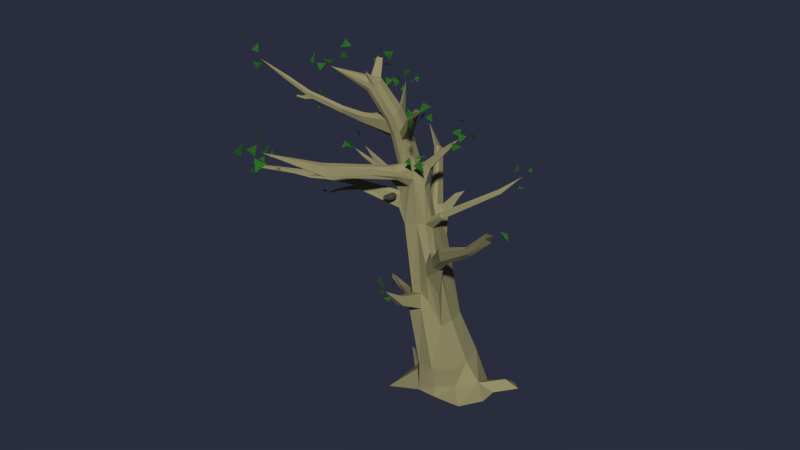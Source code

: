 # Source: Level01_StartTree.blend  (saved by Blender 2.76.0; exported with 4.5.12 LTS)
import bpy
from mathutils import Matrix  # noqa: F401  (used for matrix-valued properties, if any)

bpy.ops.wm.read_factory_settings(use_empty=True)
scene = bpy.context.scene
scene.name = 'Scene'

# ---- collections
col_collection_1 = bpy.data.collections.new('Collection 1'); scene.collection.children.link(col_collection_1)

# ---- materials (node trees are filled in below, after node groups)
mat_holz_001 = bpy.data.materials.new('Holz.001')
mat_holz_001.alpha_threshold = 0.0
mat_holz_001.use_transparent_shadow = False
mat_holz_001.diffuse_color = (0.3032, 0.2773, 0.1388, 1.0)
mat_holz_001.roughness = 0.5
mat_holz_001.specular_intensity = 0.0
mat_blatt_000 = bpy.data.materials.new('Blatt.000')
mat_blatt_000.alpha_threshold = 0.0
mat_blatt_000.use_transparent_shadow = False
mat_blatt_000.diffuse_color = (0.04944, 0.3032, 0.03229, 1.0)
mat_blatt_000.roughness = 0.5
mat_material_001 = bpy.data.materials.new('Material.001')
mat_material_001.alpha_threshold = 0.0
mat_material_001.use_transparent_shadow = False
mat_material_001.diffuse_color = (0.07658, 0.06881, 0.05742, 1.0)
mat_material_001.roughness = 0.5
mat_material_001.specular_intensity = 0.2846

# ---- material node trees

# ---- world
world_world = bpy.data.worlds.new('World'); scene.world = world_world
world_world.color = (0.02323, 0.02646, 0.04696)
world_world.use_sun_shadow = False
world_world.sun_shadow_jitter_overblur = 0.0
world_world.cycles.sampling_method = 'MANUAL'
world_world.cycles.sample_map_resolution = 256

# ---- meshes
me_cube_003 = bpy.data.meshes.new('Cube.003')
me_cube_003.from_pydata([(7.427, -12.32, -0.1409), (7.555, -12.2, 0.7807), (5.405, -9.765, -0.1409), (7.463, -10.88, 0.7807), (9.231, -12.72, -0.2385), (8.869, -12.25, 0.7807), (9.117, -10.71, -0.3643), (8.916, -10.76, 0.7807), (8.14, -10.61, 0.7807), (8.094, -10.35, -0.3529), (8.14, -12.33, 0.7807), (8.128, -12.49, -0.196), (7.23, -11.61, 0.7807), (5.982, -12.1, -0.3709), (9.05, -11.61, 0.7807), (9.826, -12.15, -0.2627), (8.232, -11.84, 5.677), (7.307, -11.66, 2.772), (7.623, -11.01, 2.257), (8.115, -10.81, 2.242), (8.628, -10.92, 2.224), (8.716, -11.56, 2.221), (8.597, -12.03, 2.225), (8.09, -12.24, 2.91), (7.596, -12.22, 2.946), (8.179, -12.08, 8.792), (7.795, -11.89, 5.709), (8.599, -11.51, 5.849), (8.502, -11.77, 5.692), (8.232, -11.04, 5.677), (8.519, -11.18, 5.693), (7.675, -11.62, 5.701), (7.982, -11.17, 5.662), (7.784, -12.36, 10.3), (8.007, -12.02, 8.765), (8.454, -11.82, 8.872), (8.395, -12.06, 8.836), (8.193, -11.43, 8.863), (8.422, -11.5, 8.9), (7.793, -11.8, 8.616), (7.903, -11.53, 8.832), (6.78, -12.73, 11.12), (7.65, -12.31, 10.22), (8.037, -12.13, 10.39), (7.989, -12.3, 10.32), (7.817, -11.89, 10.49), (7.98, -11.95, 10.53), (7.587, -12.14, 10.24), (7.669, -11.95, 10.43), (9.352, -12.3, 9.409), (9.377, -12.46, 9.386), (9.331, -12.57, 9.415), (9.344, -12.32, 9.653), (9.325, -12.58, 9.606), (9.368, -12.47, 9.633), (8.404, -12.04, 8.573), (8.432, -11.46, 8.565), (8.466, -11.79, 8.532), (10.09, -13.07, 9.79), (7.862, -12.48, 10.88), (7.851, -12.35, 10.45), (7.853, -12.21, 10.59), (8.03, -11.78, 6.961), (8.223, -11.84, 6.981), (8.607, -11.29, 6.926), (8.212, -11.25, 7.354), (7.818, -11.66, 7.314), (7.898, -11.36, 7.339), (8.425, -11.84, 7.213), (8.648, -11.65, 6.91), (8.203, -12.0, 7.773), (8.206, -11.3, 7.789), (8.412, -11.87, 7.607), (8.501, -11.69, 7.577), (8.02, -11.94, 7.767), (8.461, -11.34, 7.597), (7.853, -11.7, 7.665), (7.9, -11.4, 7.77), (7.947, -12.19, 7.807), (7.933, -12.17, 7.381), (7.848, -12.05, 7.65), (7.865, -12.02, 7.426), (8.079, -12.22, 7.333), (8.186, -12.24, 7.444), (8.088, -12.24, 7.758), (8.191, -12.27, 7.582), (6.756, -13.98, 8.475), (6.737, -14.06, 8.055), (6.888, -13.69, 8.276), (6.904, -13.71, 8.051), (6.92, -14.12, 8.059), (7.672, -12.94, 7.74), (6.93, -14.06, 8.385), (7.681, -12.93, 7.933), (5.667, -15.28, 9.212), (8.572, -11.51, 5.444), (9.004, -11.53, 6.035), (9.01, -11.64, 5.932), (9.016, -11.37, 5.935), (9.081, -11.53, 5.826), (7.209, -10.63, 0.1734), (6.931, -11.57, 0.1774), (6.84, -10.26, -0.1409), (6.485, -10.41, 0.01704), (6.363, -11.0, -0.1409), (9.348, -11.56, 0.01972), (8.869, -12.25, 0.1282), (8.14, -12.33, 0.1042), (10.39, -10.87, -0.4058), (10.05, -10.52, -0.4144), (10.03, -10.99, -0.04597), (9.82, -11.5, -0.2982), (7.75, -12.1, 10.64), (7.651, -12.03, 10.59), (7.827, -11.58, 11.02), (7.928, -11.62, 11.04), (7.724, -11.66, 11.08), (7.785, -11.71, 11.11), (7.582, -11.7, 6.18), (7.74, -11.53, 6.211), (7.72, -11.77, 6.65), (7.638, -11.83, 6.233), (7.696, -11.71, 6.776), (7.826, -11.55, 6.678), (6.322, -12.14, 7.066), (6.346, -12.04, 7.089), (6.385, -12.19, 7.246), (6.357, -12.25, 7.096), (6.365, -12.14, 7.297), (6.371, -12.06, 7.238), (4.992, -12.52, 7.437), (5.011, -12.43, 7.455), (5.042, -12.56, 7.579), (5.019, -12.61, 7.461), (5.026, -12.49, 7.619), (5.031, -12.45, 7.572), (3.222, -12.63, 7.794), (3.12, -12.73, 7.821), (2.939, -12.76, 7.747), (11.06, -11.09, 6.661), (11.03, -11.18, 6.757), (11.11, -11.22, 6.632), (11.8, -10.98, 7.12), (8.815, -11.82, 3.911), (8.792, -12.12, 3.37), (8.481, -12.13, 4.03), (8.478, -12.08, 4.434), (8.618, -11.95, 4.813), (8.746, -11.79, 4.369), (8.913, -12.3, 4.783), (8.98, -12.39, 4.493), (9.169, -12.35, 4.406), (9.201, -12.19, 4.386), (8.926, -12.14, 4.841), (9.06, -12.05, 4.657), (9.597, -12.81, 5.273), (9.624, -12.83, 4.964), (9.791, -12.75, 4.862), (9.803, -12.59, 4.874), (9.603, -12.67, 5.363), (9.695, -12.52, 5.188), (10.94, -13.33, 5.678), (10.97, -13.34, 5.529), (11.1, -13.28, 5.472), (11.11, -13.16, 5.477), (10.94, -13.22, 5.721), (11.01, -13.11, 5.633), (12.0, -13.75, 6.275), (12.5, -14.07, 6.558), (12.15, -13.69, 6.143), (12.11, -13.55, 6.226), (11.99, -13.63, 6.393), (7.294, -11.57, 7.348), (7.334, -11.43, 7.374), (7.19, -11.61, 7.236), (7.254, -11.53, 7.188), (6.673, -11.27, 7.586), (6.714, -11.13, 7.591), (6.579, -11.28, 7.492), (6.628, -11.22, 7.445), (5.919, -10.82, 7.918), (6.682, -11.39, 7.514), (6.878, -11.51, 7.502), (6.835, -11.52, 7.407), (6.719, -11.38, 7.587), (6.315, -11.39, 7.804), (6.294, -11.49, 7.777), (6.321, -11.5, 7.812), (6.337, -11.4, 7.831), (5.979, -11.44, 8.068), (7.88, -10.83, 4.794), (8.421, -10.61, 4.872), (8.127, -10.56, 4.749), (8.087, -10.39, 5.831), (7.784, -10.42, 5.832), (7.908, -10.92, 5.376), (8.163, -10.82, 5.491), (8.378, -10.83, 5.39), (7.959, -10.42, 5.906), (7.735, -10.16, 5.568), (7.905, -10.01, 5.621), (8.095, -10.09, 5.638), (7.623, -9.44, 6.707), (7.728, -9.337, 6.739), (7.846, -9.39, 6.75), (7.841, -9.593, 6.869), (7.761, -9.611, 6.916), (7.653, -9.616, 6.87), (7.459, -9.013, 7.22), (7.564, -8.911, 7.253), (7.681, -8.963, 7.263), (7.676, -9.167, 7.383), (7.597, -9.185, 7.429), (7.489, -9.189, 7.383), (7.036, -8.613, 8.024), (8.744, -11.37, 7.725), (8.899, -11.33, 7.497), (8.92, -11.58, 7.484), (8.766, -11.62, 7.709), (9.642, -11.39, 8.251), (9.719, -11.36, 8.137), (9.73, -11.49, 8.13), (9.653, -11.51, 8.243), (10.12, -11.51, 8.451), (8.149, -11.58, 9.447), (7.973, -11.64, 9.354), (8.374, -11.94, 9.445), (8.341, -11.66, 9.519), (8.112, -12.16, 9.293), (7.968, -12.09, 9.224), (7.914, -11.88, 9.309), (8.315, -12.14, 9.373), (6.947, -11.93, 9.114), (7.021, -11.76, 9.157), (7.017, -12.06, 9.135), (7.042, -12.1, 9.345), (7.05, -11.97, 9.438), (7.041, -11.83, 9.352), (6.211, -11.91, 9.397), (6.266, -11.79, 9.429), (6.262, -12.01, 9.413), (6.281, -12.04, 9.567), (6.287, -11.94, 9.636), (6.28, -11.84, 9.572), (5.227, -12.34, 10.11), (5.177, -12.26, 10.11), (5.3, -12.34, 10.2), (5.326, -12.25, 10.23), (4.643, -12.53, 10.7), (4.604, -12.47, 10.69), (4.703, -12.53, 10.77), (4.723, -12.47, 10.8), (3.969, -12.74, 11.44), (5.683, -11.77, 9.73), (5.679, -11.67, 9.628), (5.653, -11.75, 9.629), (5.688, -11.7, 9.716), (5.293, -11.62, 9.793), (5.53, -12.54, 7.471), (5.505, -12.57, 7.383), (5.215, -12.59, 7.528), (5.193, -12.62, 7.459), (5.163, -12.86, 7.565), (5.152, -12.88, 7.525), (5.02, -12.89, 7.591), (5.01, -12.9, 7.559), (4.494, -13.34, 7.916), (5.338, -12.21, 9.97), (5.388, -12.29, 9.975), (5.058, -12.38, 10.08), (5.023, -12.33, 10.09), (5.12, -12.3, 9.991), (5.155, -12.36, 9.99), (4.921, -12.46, 10.14), (4.899, -12.41, 10.15), (4.887, -12.41, 10.11), (4.911, -12.46, 10.1), (7.783, -10.96, 9.127), (7.912, -10.97, 9.129), (7.891, -11.04, 9.406), (7.802, -11.1, 9.341), (7.459, -10.04, 9.888), (8.235, -10.18, 5.705), (8.226, -10.29, 5.78), (8.426, -10.37, 5.457), (8.377, -10.45, 5.648), (8.601, -9.956, 6.034), (8.596, -10.02, 6.074), (8.702, -10.06, 5.903), (8.676, -10.1, 6.004), (8.918, -9.921, 6.144), (7.741, -12.08, 7.475), (7.714, -11.87, 7.41), (7.734, -11.89, 7.614), (7.731, -12.1, 7.605), (7.336, -12.24, 7.652), (7.708, -12.04, 3.366), (8.041, -12.04, 3.356), (8.345, -12.11, 3.143), (8.002, -13.01, 3.366), (7.709, -13.0, 3.387), (7.973, -12.89, 3.63), (7.775, -12.89, 3.637), (7.869, -13.56, 4.106), (7.213, -11.62, 2.233), (7.013, -11.33, 2.902), (7.188, -10.9, 2.569), (6.952, -11.3, 2.553), (6.361, -10.91, 2.937), (6.481, -10.62, 2.79), (6.323, -10.85, 2.732), (5.71, -10.46, 3.131), (5.838, -10.4, 3.016), (5.752, -10.53, 2.985), (6.508, -12.21, 6.938), (6.458, -12.08, 6.903), (5.931, -12.47, 7.053), (5.9, -12.41, 7.048), (5.946, -12.47, 6.982), (5.906, -12.4, 6.979), (5.602, -12.64, 6.976), (5.579, -12.6, 6.966), (5.542, -12.62, 6.922), (7.14, -10.94, 10.43), (7.283, -11.09, 10.61), (7.147, -10.81, 10.74), (7.379, -10.96, 10.26), (7.636, -10.93, 10.16), (7.452, -11.08, 10.01), (7.877, -10.86, 10.02), (7.884, -10.91, 10.29), (7.713, -10.79, 10.13), (7.328, -10.58, 10.17), (7.436, -10.33, 9.966), (7.469, -10.65, 9.862), (7.119, -8.539, 8.015), (7.05, -8.444, 8.268), (7.003, -8.711, 8.209), (7.059, -8.319, 8.154), (6.987, -8.137, 7.956), (7.18, -8.318, 7.984), (8.967, -12.03, 7.954), (8.689, -12.09, 7.749), (9.055, -12.08, 7.536), (8.751, -12.25, 7.809), (8.683, -12.16, 8.063), (8.635, -12.42, 8.003), (8.662, -12.09, 8.344), (8.589, -11.91, 8.147), (8.783, -12.09, 8.175), (9.028, -12.35, 8.093), (9.317, -12.19, 8.109), (9.13, -12.29, 8.177), (9.976, -13.47, 9.76), (9.813, -13.47, 9.509), (10.09, -13.69, 9.456), (9.781, -13.44, 9.745), (9.84, -13.08, 9.687), (9.688, -13.17, 9.941), (9.945, -12.72, 9.676), (9.864, -12.92, 9.42), (9.997, -12.97, 9.666), (10.19, -13.39, 9.842), (10.47, -13.1, 9.956), (10.15, -13.01, 10.05), (7.682, -11.2, 10.77), (7.475, -11.02, 10.7), (7.779, -10.92, 10.59), (7.493, -11.23, 10.75), (7.425, -11.14, 11.0), (7.377, -11.4, 10.94), (7.403, -11.07, 11.28), (7.331, -10.89, 11.08), (7.524, -11.07, 11.11), (7.869, -11.2, 10.87), (8.064, -11.2, 11.15), (7.766, -11.36, 11.16), (10.09, -11.86, 8.47), (10.08, -11.87, 8.192), (10.39, -11.81, 8.315), (10.2, -11.61, 8.67), (10.46, -11.57, 8.568), (10.27, -11.72, 8.419), (10.7, -11.5, 8.423), (10.7, -11.56, 8.696), (10.53, -11.43, 8.534), (10.13, -11.47, 8.51), (10.08, -11.2, 8.717), (9.808, -11.37, 8.611), (10.5, -11.84, 9.175), (10.3, -11.67, 9.104), (10.6, -11.57, 8.996), (3.886, -13.02, 11.42), (3.902, -12.93, 11.16), (4.194, -12.91, 11.33), (3.898, -12.67, 11.61), (3.82, -12.5, 11.89), (3.568, -12.63, 11.7), (6.216, -11.88, 11.07), (6.252, -12.2, 11.09), (5.971, -12.07, 11.2), (6.453, -11.84, 11.18), (6.659, -11.85, 11.35), (6.71, -11.78, 11.14), (6.873, -11.81, 11.54), (6.738, -12.05, 11.57), (6.694, -11.81, 11.54), (6.329, -11.56, 11.41), (6.426, -11.36, 11.62), (6.651, -11.43, 11.4), (6.433, -12.48, 11.3), (6.281, -12.26, 11.28), (6.341, -12.4, 11.14), (6.101, -12.54, 11.18), (6.23, -12.63, 10.96), (5.887, -12.7, 11.29), (5.855, -12.41, 11.34), (6.037, -12.63, 11.35), (6.432, -12.91, 11.63), (6.273, -12.89, 11.27), (6.402, -12.47, 11.37), (6.184, -12.94, 11.33), (7.22, -9.931, 9.686), (7.323, -9.959, 9.507), (7.219, -10.17, 9.598), (7.402, -9.832, 9.755), (7.596, -9.797, 9.821), (7.461, -9.639, 9.819), (7.779, -9.758, 9.932), (7.779, -9.879, 9.762), (7.655, -9.851, 9.915), (7.366, -9.976, 10.01), (7.452, -9.991, 10.25), (7.477, -9.772, 10.13), (11.69, -11.01, 6.85), (11.88, -11.05, 6.775), (11.75, -11.25, 6.84), (11.79, -10.87, 6.983), (11.9, -10.78, 7.137), (11.79, -10.66, 7.02), (11.98, -10.69, 7.318), (12.09, -10.84, 7.214), (11.9, -10.81, 7.257), (11.55, -11.0, 7.253), (11.63, -10.88, 7.455), (11.6, -10.75, 7.239), (12.97, -14.39, 6.963), (12.81, -14.1, 6.854), (13.02, -14.09, 7.131), (12.74, -14.04, 6.666), (12.95, -14.04, 6.398), (12.88, -13.9, 6.565), (5.258, -15.75, 9.261), (5.27, -16.03, 9.453), (5.386, -15.69, 9.646), (5.558, -15.49, 9.18), (5.65, -15.4, 9.491), (5.46, -15.67, 9.449), (5.792, -15.37, 9.809), (5.699, -15.1, 9.633), (5.834, -15.38, 9.562), (5.728, -15.7, 9.196), (6.016, -15.53, 8.957), (5.779, -15.83, 8.805), (5.285, -14.78, 9.153), (5.463, -15.0, 8.974), (5.644, -14.88, 9.321), (5.232, -11.5, 9.846), (4.99, -11.45, 9.824), (5.07, -11.72, 9.729), (5.076, -11.5, 9.584), (5.174, -11.73, 9.581), (4.98, -11.68, 9.437), (5.337, -12.07, 9.582), (5.322, -11.98, 9.706), (5.353, -11.88, 9.591), (5.151, -11.47, 9.401), (5.377, -11.3, 9.487), (5.14, -11.17, 9.353), (5.037, -11.59, 10.14), (5.106, -11.42, 9.971), (5.273, -11.67, 9.964), (5.651, -11.17, 8.212), (5.43, -11.1, 8.131), (5.646, -11.08, 7.924), (5.59, -10.89, 8.105), (5.776, -10.96, 7.956), (5.628, -10.78, 7.887), (6.03, -11.57, 8.095), (5.88, -11.63, 8.145), (5.86, -11.46, 8.145), (5.69, -10.73, 8.147), (5.781, -10.81, 8.42), (5.558, -10.61, 8.399), (5.448, -11.44, 8.067), (5.475, -11.25, 8.231), (5.731, -11.33, 8.097), (5.972, -10.68, 7.919), (5.851, -10.74, 7.89), (5.814, -10.45, 7.894), (2.784, -12.82, 7.778), (2.587, -12.75, 7.907), (2.717, -12.53, 7.758), (2.787, -12.61, 8.0), (2.883, -12.48, 7.814), (2.789, -12.36, 8.008), (4.471, -13.44, 7.981), (4.397, -13.5, 7.996), (4.417, -13.46, 8.077), (4.22, -13.41, 8.102), (4.315, -13.51, 8.118), (4.221, -13.6, 8.34), (2.472, -12.84, 7.597), (2.608, -12.9, 7.794), (2.767, -12.78, 7.572), (3.138, -12.29, 7.951), (3.001, -12.31, 7.946), (3.062, -12.19, 8.199), (7.315, -12.36, 7.764), (7.286, -12.17, 7.734), (7.513, -12.23, 7.711), (7.257, -12.29, 7.491), (7.208, -12.28, 7.681), (7.385, -12.43, 7.632), (7.792, -13.64, 4.626), (7.941, -13.94, 4.645), (8.05, -13.73, 4.318), (7.98, -13.62, 3.791), (7.888, -13.3, 3.828), (7.749, -13.59, 3.88), (8.033, -13.14, 4.34), (8.139, -13.36, 4.417), (7.964, -13.39, 4.16), (7.596, -13.49, 3.991), (7.548, -13.26, 3.891), (7.545, -13.35, 4.117), (5.48, -10.38, 3.289), (5.538, -10.55, 3.197), (5.461, -10.38, 3.047), (5.423, -12.67, 6.87), (5.338, -12.69, 6.897), (5.394, -12.74, 6.944), (5.552, -12.68, 7.03), (5.495, -12.75, 7.005), (5.41, -12.71, 7.102), (7.14, -10.94, 10.43), (7.283, -11.09, 10.61), (7.147, -10.81, 10.74), (7.379, -10.96, 10.26), (7.636, -10.93, 10.16), (7.452, -11.08, 10.01), (7.877, -10.86, 10.02), (7.884, -10.91, 10.29), (7.713, -10.79, 10.13), (7.328, -10.58, 10.17), (7.436, -10.33, 9.966), (7.469, -10.65, 9.862), (7.119, -8.539, 8.015), (7.05, -8.444, 8.268), (7.003, -8.711, 8.209), (7.059, -8.319, 8.154), (6.987, -8.137, 7.956), (7.18, -8.318, 7.984), (8.967, -12.03, 7.954), (8.689, -12.09, 7.749), (9.055, -12.08, 7.536), (8.751, -12.25, 7.809), (8.683, -12.16, 8.063), (8.635, -12.42, 8.003), (8.662, -12.09, 8.344), (8.589, -11.91, 8.147), (8.783, -12.09, 8.175), (9.028, -12.35, 8.093), (9.317, -12.19, 8.109), (9.13, -12.29, 8.177), (9.976, -13.47, 9.76), (9.813, -13.47, 9.509), (10.09, -13.69, 9.456), (9.781, -13.44, 9.745), (9.84, -13.08, 9.687), (9.688, -13.17, 9.941), (9.945, -12.72, 9.676), (9.864, -12.92, 9.42), (9.997, -12.97, 9.666), (10.19, -13.39, 9.842), (10.47, -13.1, 9.956), (10.15, -13.01, 10.05), (7.682, -11.2, 10.77), (7.475, -11.02, 10.7), (7.779, -10.92, 10.59), (7.493, -11.23, 10.75), (7.425, -11.14, 11.0), (7.377, -11.4, 10.94), (7.403, -11.07, 11.28), (7.331, -10.89, 11.08), (7.524, -11.07, 11.11), (7.869, -11.2, 10.87), (8.064, -11.2, 11.15), (7.766, -11.36, 11.16), (10.09, -11.86, 8.47), (10.08, -11.87, 8.192), (10.39, -11.81, 8.315), (10.2, -11.61, 8.67), (10.46, -11.57, 8.568), (10.27, -11.72, 8.419), (10.7, -11.5, 8.423), (10.7, -11.56, 8.696), (10.53, -11.43, 8.534), (10.13, -11.47, 8.51), (10.08, -11.2, 8.717), (9.808, -11.37, 8.611), (10.5, -11.84, 9.175), (10.3, -11.67, 9.104), (10.6, -11.57, 8.996), (3.886, -13.02, 11.42), (3.902, -12.93, 11.16), (4.194, -12.91, 11.33), (3.898, -12.67, 11.61), (3.82, -12.5, 11.89), (3.568, -12.63, 11.7), (6.216, -11.88, 11.07), (6.252, -12.2, 11.09), (5.971, -12.07, 11.2), (6.453, -11.84, 11.18), (6.659, -11.85, 11.35), (6.71, -11.78, 11.14), (6.873, -11.81, 11.54), (6.738, -12.05, 11.57), (6.694, -11.81, 11.54), (6.329, -11.56, 11.41), (6.426, -11.36, 11.62), (6.651, -11.43, 11.4), (6.433, -12.48, 11.3), (6.281, -12.26, 11.28), (6.341, -12.4, 11.14), (6.101, -12.54, 11.18), (6.23, -12.63, 10.96), (5.887, -12.7, 11.29), (5.855, -12.41, 11.34), (6.037, -12.63, 11.35), (6.432, -12.91, 11.63), (6.273, -12.89, 11.27), (6.402, -12.47, 11.37), (6.184, -12.94, 11.33), (7.22, -9.931, 9.686), (7.323, -9.959, 9.507), (7.219, -10.17, 9.598), (7.402, -9.832, 9.755), (7.596, -9.797, 9.821), (7.461, -9.639, 9.819), (7.779, -9.758, 9.932), (7.779, -9.879, 9.762), (7.655, -9.851, 9.915), (7.366, -9.976, 10.01), (7.452, -9.991, 10.25), (7.477, -9.772, 10.13), (11.69, -11.01, 6.85), (11.88, -11.05, 6.775), (11.75, -11.25, 6.84), (11.79, -10.87, 6.983), (11.9, -10.78, 7.137), (11.79, -10.66, 7.02), (11.98, -10.69, 7.318), (12.09, -10.84, 7.214), (11.9, -10.81, 7.257), (11.55, -11.0, 7.253), (11.63, -10.88, 7.455), (11.6, -10.75, 7.239), (12.97, -14.39, 6.963), (12.81, -14.1, 6.854), (13.02, -14.09, 7.131), (12.74, -14.04, 6.666), (12.95, -14.04, 6.398), (12.88, -13.9, 6.565), (5.258, -15.75, 9.261), (5.27, -16.03, 9.453), (5.386, -15.69, 9.646), (5.558, -15.49, 9.18), (5.65, -15.4, 9.491), (5.46, -15.67, 9.449), (5.792, -15.37, 9.809), (5.699, -15.1, 9.633), (5.834, -15.38, 9.562), (5.728, -15.7, 9.196), (6.016, -15.53, 8.957), (5.779, -15.83, 8.805), (5.285, -14.78, 9.153), (5.463, -15.0, 8.974), (5.644, -14.88, 9.321), (5.232, -11.5, 9.846), (4.99, -11.45, 9.824), (5.07, -11.72, 9.729), (5.076, -11.5, 9.584), (5.174, -11.73, 9.581), (4.98, -11.68, 9.437), (5.337, -12.07, 9.582), (5.322, -11.98, 9.706), (5.353, -11.88, 9.591), (5.151, -11.47, 9.401), (5.377, -11.3, 9.487), (5.14, -11.17, 9.353), (5.037, -11.59, 10.14), (5.106, -11.42, 9.971), (5.273, -11.67, 9.964), (5.651, -11.17, 8.212), (5.43, -11.1, 8.131), (5.646, -11.08, 7.924), (5.59, -10.89, 8.105), (5.776, -10.96, 7.956), (5.628, -10.78, 7.887), (6.03, -11.57, 8.095), (5.88, -11.63, 8.145), (5.86, -11.46, 8.145), (5.69, -10.73, 8.147), (5.781, -10.81, 8.42), (5.558, -10.61, 8.399), (5.448, -11.44, 8.067), (5.475, -11.25, 8.231), (5.731, -11.33, 8.097), (5.972, -10.68, 7.919), (5.851, -10.74, 7.89), (5.814, -10.45, 7.894), (2.784, -12.82, 7.778), (2.587, -12.75, 7.907), (2.717, -12.53, 7.758), (2.787, -12.61, 8.0), (2.883, -12.48, 7.814), (2.789, -12.36, 8.008), (4.471, -13.44, 7.981), (4.397, -13.5, 7.996), (4.417, -13.46, 8.077), (4.22, -13.41, 8.102), (4.315, -13.51, 8.118), (4.221, -13.6, 8.34), (2.472, -12.84, 7.597), (2.608, -12.9, 7.794), (2.767, -12.78, 7.572), (3.138, -12.29, 7.951), (3.001, -12.31, 7.946), (3.062, -12.19, 8.199), (7.315, -12.36, 7.764), (7.286, -12.17, 7.734), (7.513, -12.23, 7.711), (7.257, -12.29, 7.491), (7.208, -12.28, 7.681), (7.385, -12.43, 7.632), (7.792, -13.64, 4.626), (7.941, -13.94, 4.645), (8.05, -13.73, 4.318), (7.98, -13.62, 3.791), (7.888, -13.3, 3.828), (7.749, -13.59, 3.88), (8.033, -13.14, 4.34), (8.139, -13.36, 4.417), (7.964, -13.39, 4.16), (7.596, -13.49, 3.991), (7.548, -13.26, 3.891), (7.545, -13.35, 4.117), (5.48, -10.38, 3.289), (5.538, -10.55, 3.197), (5.461, -10.38, 3.047), (5.423, -12.67, 6.87), (5.338, -12.69, 6.897), (5.394, -12.74, 6.944), (5.552, -12.68, 7.03), (5.495, -12.75, 7.005), (5.41, -12.71, 7.102)], [], [(104, 103, 2), (8, 7, 6, 9), (107, 0, 11), (21, 20, 30, 95), (10, 5, 22, 23), (5, 14, 21, 22), (196, 197, 193, 198), (103, 102, 2), (22, 144, 145, 298), (1, 24, 17, 304), (14, 7, 20, 21), (31, 17, 296, 26), (6, 105, 110, 109), (0, 101, 13), (8, 3, 18, 19), (304, 17, 305, 307), (1, 10, 23, 24), (7, 8, 19, 20), (70, 72, 55, 25), (76, 74, 34, 39), (74, 70, 25, 34), (75, 71, 37, 56), (95, 28, 147, 148), (17, 31, 195, 190), (296, 297, 16, 26), (192, 190, 199, 200), (229, 228, 33, 42), (227, 224, 45, 46), (224, 225, 48, 45), (226, 227, 46, 43), (77, 76, 39, 40), (72, 73, 57, 55), (73, 75, 56, 57), (71, 77, 40, 37), (43, 61, 59), (230, 229, 42, 47), (228, 231, 44, 33), (225, 230, 47, 48), (231, 226, 43, 44), (35, 36, 53, 54), (55, 57, 50, 51), (57, 56, 49, 50), (36, 55, 51, 53), (56, 38, 52, 49), (25, 55, 36), (56, 37, 38), (38, 35, 54, 52), (48, 41, 113), (45, 113, 116, 114), (48, 47, 41), (112, 113, 41), (42, 33, 41), (47, 42, 41), (33, 44, 60), (41, 33, 60), (60, 61, 41), (45, 48, 113), (49, 52, 58), (50, 49, 58), (53, 51, 58), (54, 53, 58), (52, 54, 58), (51, 50, 58), (60, 44, 59), (44, 43, 59), (61, 60, 59), (29, 32, 67, 65), (27, 30, 64, 69), (28, 27, 69, 68), (122, 66, 172, 174), (30, 29, 65, 64), (26, 16, 63, 62), (32, 31, 118, 119), (16, 28, 68, 63), (65, 67, 77, 71), (75, 73, 218, 215), (68, 69, 73, 72), (67, 66, 76, 77), (64, 65, 71, 75), (76, 66, 292, 293), (74, 76, 80, 78), (66, 62, 79, 81), (79, 82, 90, 87), (82, 83, 91, 90), (83, 85, 93, 91), (63, 68, 83, 82), (62, 63, 82, 79), (72, 70, 84, 85), (70, 74, 78, 84), (68, 72, 85, 83), (89, 87, 86, 88), (90, 91, 93, 92), (85, 84, 92, 93), (84, 78, 86, 92), (81, 79, 87, 89), (80, 81, 89, 88), (78, 80, 88, 86), (87, 90, 94), (86, 87, 94), (92, 86, 94), (90, 92, 94), (28, 95, 99, 97), (30, 27, 96, 98), (97, 99, 96), (99, 98, 139, 141), (27, 28, 97, 96), (95, 30, 98, 99), (1, 12, 101, 0), (3, 8, 9, 100), (12, 3, 100, 101), (100, 9, 102, 103), (13, 101, 104), (101, 100, 103, 104), (10, 1, 0, 107), (7, 14, 105, 6), (105, 106, 4, 15), (106, 107, 11, 4), (5, 10, 107, 106), (14, 5, 106, 105), (109, 110, 108), (105, 15, 111), (110, 105, 111, 108), (41, 61, 112), (46, 112, 61, 43), (115, 114, 116, 117), (112, 46, 115, 117), (113, 112, 117, 116), (46, 45, 114, 115), (314, 126, 127), (122, 123, 129, 128), (67, 32, 119, 123), (26, 62, 120, 121), (62, 66, 122, 120), (31, 26, 121, 118), (129, 125, 131, 135), (126, 128, 134, 132), (120, 122, 128, 126), (123, 119, 125, 129), (127, 124, 317, 316), (119, 118, 315, 125), (133, 132, 137, 138), (124, 127, 133, 130), (125, 124, 130, 131), (128, 129, 135, 134), (127, 126, 258, 259), (130, 133, 138, 136), (134, 135, 136), (136, 138, 137), (132, 134, 136, 137), (135, 131, 136), (131, 130, 136), (21, 95, 148, 143), (96, 99, 141, 140), (98, 96, 140, 139), (28, 16, 146, 147), (148, 147, 153, 154), (144, 143, 152, 151), (141, 139, 142), (140, 141, 142), (139, 140, 142), (22, 21, 143, 144), (16, 297, 298, 145, 146), (150, 151, 157, 156), (152, 154, 160, 158), (146, 145, 150, 149), (147, 146, 149, 153), (145, 144, 151, 150), (143, 148, 154, 152), (159, 155, 161, 165), (160, 159, 165, 166), (154, 153, 159, 160), (153, 149, 155, 159), (151, 152, 158, 157), (149, 150, 156, 155), (161, 162, 167), (157, 158, 164, 163), (155, 156, 162, 161), (158, 160, 166, 164), (156, 157, 163, 162), (162, 163, 169, 167), (165, 161, 167, 171), (163, 164, 170, 169), (164, 166, 170), (166, 165, 171, 170), (170, 171, 168), (169, 170, 168), (171, 167, 168), (167, 169, 168), (174, 172, 182, 183), (123, 122, 174, 175), (66, 67, 173, 172), (67, 123, 175, 173), (182, 184, 188, 187), (175, 174, 178, 179), (173, 175, 179, 177), (172, 173, 177, 176), (32, 29, 196), (176, 178, 181, 184), (178, 174, 183, 181), (172, 176, 184, 182), (181, 183, 186, 185), (179, 178, 180), (177, 179, 180), (176, 177, 180), (178, 176, 180), (183, 182, 187, 186), (184, 181, 185, 188), (29, 30, 197, 196), (190, 195, 194, 199), (191, 192, 200, 201), (186, 187, 189), (187, 188, 189), (188, 185, 189), (185, 186, 189), (20, 19, 192, 191), (30, 20, 191, 197), (201, 200, 203, 204), (19, 18, 192), (199, 194, 207, 202), (31, 32, 196, 195), (191, 201, 282, 284), (195, 196, 198, 194), (202, 207, 213, 208), (207, 206, 212, 213), (200, 199, 202, 203), (194, 198, 206, 207), (198, 193, 205, 206), (193, 201, 204, 205), (210, 209, 212, 211), (204, 203, 209, 210), (203, 202, 208, 209), (206, 205, 211, 212), (205, 204, 210, 211), (212, 209, 214), (213, 212, 214), (208, 213, 214), (209, 208, 214), (215, 218, 222, 219), (73, 69, 217, 218), (64, 75, 215, 216), (69, 64, 216, 217), (217, 216, 220, 221), (218, 217, 221, 222), (216, 215, 219, 220), (222, 221, 223), (220, 219, 223), (219, 222, 223), (221, 220, 223), (36, 35, 226, 231), (39, 34, 234, 232), (25, 36, 231, 228), (225, 40, 233, 237), (35, 38, 227, 226), (40, 225, 280, 277), (38, 37, 224, 227), (34, 25, 228, 229), (236, 237, 243, 242), (233, 232, 238, 239), (34, 229, 235, 234), (40, 39, 232, 233), (229, 230, 236, 235), (230, 225, 237, 236), (243, 239, 254, 256), (241, 242, 247, 246), (232, 234, 240, 238), (235, 236, 242, 241), (237, 233, 239, 243), (234, 235, 241, 240), (246, 247, 251, 250), (240, 241, 246, 268), (242, 238, 267, 247), (238, 240, 268, 267), (244, 246, 250, 248), (247, 245, 249, 251), (245, 244, 248, 249), (238, 242, 253, 255), (242, 243, 256, 253), (239, 238, 255, 254), (248, 250, 252), (251, 249, 252), (249, 248, 252), (250, 251, 252), (255, 253, 257), (253, 256, 257), (254, 255, 257), (256, 254, 257), (260, 261, 265, 264), (133, 127, 259, 261), (132, 133, 261, 260), (126, 132, 260, 258), (258, 260, 264, 262), (259, 258, 262, 263), (261, 259, 263, 265), (262, 264, 266), (263, 262, 266), (265, 263, 266), (264, 265, 266), (267, 268, 272, 271), (247, 267, 245), (268, 246, 244), (271, 272, 276, 275), (244, 245, 270, 269), (268, 244, 269, 272), (245, 267, 271, 270), (275, 276, 273, 274), (270, 271, 275, 274), (272, 269, 273, 276), (269, 270, 274, 273), (225, 224, 279, 280), (224, 37, 278, 279), (37, 40, 277, 278), (280, 279, 281), (279, 278, 281), (277, 280, 281), (278, 277, 281), (284, 282, 286, 288), (193, 197, 285, 283), (201, 193, 283, 282), (197, 191, 284, 285), (282, 283, 287, 286), (283, 285, 289, 287), (285, 284, 288, 289), (287, 289, 290), (289, 288, 290), (288, 286, 290), (286, 287, 290), (66, 81, 291, 292), (81, 80, 294, 291), (80, 76, 293, 294), (294, 293, 295), (293, 292, 295), (291, 294, 295), (292, 291, 295), (297, 296, 302, 301), (17, 24, 296), (23, 22, 298), (297, 23, 298), (23, 297, 301, 299), (24, 23, 299, 300), (296, 24, 300, 302), (301, 302, 303), (299, 301, 303), (302, 300, 303), (300, 299, 303), (12, 1, 304), (307, 305, 308, 310), (310, 308, 311, 313), (306, 307, 310, 309), (305, 306, 309, 308), (312, 313, 311), (309, 310, 313, 312), (308, 309, 312, 311), (18, 17, 190, 192), (12, 304, 18, 3), (18, 304, 307, 306), (17, 18, 306, 305), (121, 120, 126, 314), (118, 121, 314, 315), (125, 315, 124), (318, 316, 320, 322), (314, 127, 316, 318), (315, 314, 318, 319), (124, 315, 319, 317), (316, 317, 321, 320), (322, 320, 321), (317, 319, 322, 321), (319, 318, 322), (323, 324, 325), (326, 327, 328), (329, 330, 331), (332, 333, 334), (335, 336, 337), (338, 339, 340), (341, 342, 343), (344, 345, 346), (347, 348, 349), (350, 351, 352), (353, 354, 355), (356, 357, 358), (359, 360, 361), (362, 363, 364), (365, 366, 367), (368, 369, 370), (371, 372, 373), (374, 375, 376), (377, 378, 379), (380, 381, 382), (383, 384, 385), (386, 387, 388), (389, 390, 391), (392, 393, 394), (395, 396, 397), (398, 399, 400), (401, 402, 403), (404, 405, 406), (407, 408, 409), (412, 413, 414), (415, 416, 417), (410, 411, 420), (419, 421, 418), (422, 423, 424), (425, 426, 427), (428, 429, 430), (431, 432, 433), (434, 435, 436), (437, 438, 439), (440, 441, 442), (443, 444, 445), (446, 447, 448), (449, 450, 451), (452, 453, 454), (455, 456, 457), (458, 459, 460), (461, 462, 463), (464, 465, 466), (467, 468, 469), (470, 471, 472), (473, 474, 475), (476, 477, 478), (479, 480, 481), (482, 483, 484), (485, 486, 487), (488, 489, 490), (491, 492, 493), (494, 495, 496), (497, 498, 499), (500, 501, 502), (503, 504, 505), (506, 507, 508), (509, 510, 511), (512, 513, 514), (515, 516, 517), (518, 519, 520), (521, 522, 523), (524, 525, 526), (527, 528, 529), (530, 531, 532), (533, 534, 535), (536, 537, 538), (539, 540, 541), (542, 543, 544), (545, 547, 546), (548, 550, 549), (551, 553, 552), (554, 556, 555), (557, 559, 558), (560, 562, 561), (563, 565, 564), (566, 568, 567), (569, 571, 570), (572, 574, 573), (575, 577, 576), (578, 580, 579), (581, 583, 582), (584, 586, 585), (587, 589, 588), (590, 592, 591), (593, 595, 594), (596, 598, 597), (599, 601, 600), (602, 604, 603), (605, 607, 606), (608, 610, 609), (611, 613, 612), (614, 616, 615), (617, 619, 618), (620, 622, 621), (623, 625, 624), (626, 628, 627), (629, 631, 630), (634, 636, 635), (637, 639, 638), (632, 642, 633), (641, 640, 643), (644, 646, 645), (647, 649, 648), (650, 652, 651), (653, 655, 654), (656, 658, 657), (659, 661, 660), (662, 664, 663), (665, 667, 666), (668, 670, 669), (671, 673, 672), (674, 676, 675), (677, 679, 678), (680, 682, 681), (683, 685, 684), (686, 688, 687), (689, 691, 690), (692, 694, 693), (695, 697, 696), (698, 700, 699), (701, 703, 702), (704, 706, 705), (707, 709, 708), (710, 712, 711), (713, 715, 714), (716, 718, 717), (719, 721, 720), (722, 724, 723), (725, 727, 726), (728, 730, 729), (731, 733, 732), (734, 736, 735), (737, 739, 738), (740, 742, 741), (743, 745, 744), (746, 748, 747), (749, 751, 750), (752, 754, 753), (755, 757, 756), (758, 760, 759), (761, 763, 762), (764, 766, 765)])
me_cube_003.polygons.foreach_set('material_index', [0, 0, 0, 0, 0, 0, 0, 0, 0, 0, 0, 0, 0, 0, 0, 0, 0, 0, 0, 0, 0, 0, 0, 0, 0, 0, 0, 0, 0, 0, 0, 0, 0, 0, 0, 0, 0, 0, 0, 0, 0, 0, 0, 0, 0, 0, 0, 0, 0, 0, 0, 0, 0, 0, 0, 0, 0, 0, 0, 0, 0, 0, 0, 0, 0, 0, 0, 0, 0, 0, 0, 0, 0, 0, 0, 0, 0, 0, 0, 0, 0, 0, 0, 0, 0, 0, 0, 0, 0, 0, 0, 0, 0, 0, 0, 0, 0, 0, 0, 0, 0, 0, 0, 0, 0, 0, 0, 0, 0, 0, 0, 0, 0, 0, 0, 0, 0, 0, 0, 0, 0, 0, 0, 0, 0, 0, 0, 0, 0, 0, 0, 0, 0, 0, 0, 0, 0, 0, 0, 0, 0, 0, 0, 0, 0, 0, 0, 0, 0, 0, 0, 0, 0, 0, 0, 0, 0, 0, 0, 0, 0, 0, 0, 0, 0, 0, 0, 0, 0, 0, 0, 0, 0, 0, 0, 0, 0, 0, 0, 0, 0, 0, 0, 0, 0, 0, 0, 0, 0, 0, 0, 0, 0, 0, 0, 0, 0, 0, 0, 0, 0, 0, 0, 0, 0, 0, 0, 0, 0, 0, 0, 0, 0, 0, 0, 0, 0, 0, 0, 0, 0, 0, 0, 0, 0, 0, 0, 0, 0, 0, 0, 0, 0, 0, 0, 0, 0, 0, 0, 0, 0, 0, 0, 0, 0, 0, 0, 0, 0, 0, 0, 0, 0, 0, 0, 0, 0, 0, 0, 0, 0, 0, 0, 0, 0, 0, 0, 0, 0, 0, 0, 0, 0, 0, 0, 0, 0, 0, 0, 0, 0, 0, 0, 0, 0, 0, 0, 0, 0, 0, 0, 0, 0, 0, 0, 0, 0, 0, 0, 0, 0, 0, 0, 0, 0, 0, 0, 0, 0, 0, 0, 0, 0, 0, 0, 0, 0, 0, 0, 0, 0, 0, 0, 0, 0, 0, 0, 0, 0, 0, 0, 0, 0, 0, 0, 0, 0, 0, 0, 0, 0, 0, 0, 0, 0, 0, 0, 0, 0, 0, 0, 0, 0, 0, 0, 0, 0, 0, 0, 0, 0, 0, 0, 0, 0, 0, 0, 1, 1, 1, 1, 1, 1, 1, 1, 1, 1, 1, 1, 1, 1, 1, 1, 1, 1, 1, 1, 1, 1, 1, 1, 1, 1, 1, 1, 1, 1, 1, 1, 1, 1, 1, 1, 1, 1, 1, 1, 1, 1, 1, 1, 1, 1, 1, 1, 1, 1, 1, 1, 1, 1, 1, 1, 1, 1, 1, 1, 1, 1, 1, 1, 1, 1, 1, 1, 1, 1, 1, 1, 1, 1, 1, 1, 1, 1, 1, 1, 1, 1, 1, 1, 1, 1, 1, 1, 1, 1, 1, 1, 1, 1, 1, 1, 1, 1, 1, 1, 1, 1, 1, 1, 1, 1, 1, 1, 1, 1, 1, 1, 1, 1, 1, 1, 1, 1, 1, 1, 1, 1, 1, 1, 1, 1, 1, 1, 1, 1, 1, 1, 1, 1, 1, 1, 1, 1, 1, 1, 1, 1, 1, 1, 1, 1, 1, 1])
_uv = me_cube_003.uv_layers.new(name='UVMap')
_uv.uv.foreach_set('vector', [0.3658, 0.6215, 0.3306, 0.5984, 0.3601, 0.5155, 0.1897, 0.1387, 0.136, 0.118, 0.1442, 0.04945, 0.2184, 0.07569, 0.3733, 0.2755, 0.319, 0.2794, 0.3654, 0.2559, 0.07042, 0.2206, 0.1166, 0.2238, 0.09183, 0.47, 0.06911, 0.4516, 0.3923, 0.3219, 0.4415, 0.301, 0.469, 0.4041, 0.4517, 0.4648, 0.02392, 0.1124, 0.07262, 0.1108, 0.07042, 0.2206, 0.03467, 0.2197, 0.911, 0.2484, 0.9265, 0.2419, 0.9093, 0.2879, 0.8988, 0.2909, 0.3306, 0.5984, 0.3021, 0.6022, 0.3601, 0.5155, 0.6061, 0.2111, 0.5612, 0.2834, 0.5124, 0.3044, 0.5478, 0.2493, 0.3516, 0.3397, 0.4211, 0.4816, 0.3756, 0.4896, 0.3541, 0.4572, 0.07262, 0.1108, 0.136, 0.118, 0.1166, 0.2238, 0.07042, 0.2206, 0.05307, 0.7454, 0.1856, 0.5787, 0.1856, 0.6371, 0.06884, 0.7598, 0.03405, 0.8627, 0.0005219, 0.8084, 0.06435, 0.8049, 0.09327, 0.8254, 0.319, 0.2794, 0.2742, 0.3296, 0.2194, 0.2759, 0.2411, 0.7124, 0.2939, 0.7059, 0.2844, 0.8143, 0.2487, 0.813, 0.7042, 0.00956, 0.7309, 0.03603, 0.7124, 0.06271, 0.6909, 0.04648, 0.3516, 0.3397, 0.3923, 0.3219, 0.4517, 0.4648, 0.4211, 0.4816, 0.136, 0.118, 0.1897, 0.1387, 0.1517, 0.2381, 0.1166, 0.2238, 0.6453, 0.366, 0.6596, 0.3502, 0.6705, 0.42, 0.6574, 0.4389, 0.6098, 0.3629, 0.6315, 0.3678, 0.6441, 0.439, 0.6206, 0.4311, 0.6315, 0.3678, 0.6453, 0.366, 0.6574, 0.4389, 0.6441, 0.439, 0.8837, 0.8425, 0.9033, 0.8531, 0.9131, 0.9274, 0.8938, 0.9092, 0.06911, 0.4516, 0.05025, 0.47, 0.03672, 0.4074, 0.04843, 0.3748, 0.1856, 0.5787, 0.05307, 0.7454, 0.02334, 0.6957, 0.04287, 0.6578, 0.3832, 0.5299, 0.4072, 0.5303, 0.4131, 0.6989, 0.3812, 0.6989, 0.8312, 0.2152, 0.8575, 0.2111, 0.8472, 0.2848, 0.8315, 0.2911, 0.6478, 0.4723, 0.6598, 0.4756, 0.657, 0.551, 0.646, 0.5473, 0.7091, 0.4826, 0.7245, 0.4817, 0.7113, 0.5608, 0.6986, 0.5589, 0.8765, 0.4576, 0.8914, 0.4565, 0.8879, 0.5402, 0.8756, 0.5394, 0.6901, 0.4795, 0.7091, 0.4826, 0.6986, 0.5589, 0.6848, 0.5496, 0.9256, 0.8499, 0.9462, 0.8425, 0.9542, 0.9083, 0.934, 0.9235, 0.6596, 0.3502, 0.6727, 0.3436, 0.6871, 0.4114, 0.6705, 0.42, 0.6727, 0.3436, 0.6975, 0.3374, 0.7106, 0.4065, 0.6871, 0.4114, 0.9033, 0.8531, 0.9256, 0.8499, 0.934, 0.9235, 0.9131, 0.9274, 0.9421, 0.0005219, 0.9462, 0.0203, 0.9294, 0.04431, 0.9081, 0.4594, 0.9246, 0.4565, 0.9205, 0.5332, 0.9075, 0.5341, 0.6598, 0.4756, 0.6749, 0.4775, 0.6717, 0.5475, 0.657, 0.551, 0.8914, 0.4565, 0.9081, 0.4594, 0.9075, 0.5341, 0.8879, 0.5402, 0.6749, 0.4775, 0.6901, 0.4795, 0.6848, 0.5496, 0.6717, 0.5475, 0.6924, 0.4364, 0.6735, 0.4388, 0.642, 0.3434, 0.6506, 0.3402, 0.8019, 0.153, 0.7926, 0.1375, 0.8954, 0.1228, 0.8998, 0.1311, 0.7926, 0.1375, 0.7785, 0.1185, 0.888, 0.1142, 0.8954, 0.1228, 0.8159, 0.1644, 0.8019, 0.153, 0.8998, 0.1311, 0.9092, 0.1414, 0.7785, 0.1185, 0.7921, 0.09881, 0.8966, 0.09881, 0.888, 0.1142, 0.6574, 0.4389, 0.6705, 0.42, 0.6735, 0.4388, 0.8938, 0.9092, 0.9131, 0.9274, 0.8973, 0.9324, 0.7171, 0.438, 0.6924, 0.4364, 0.6506, 0.3402, 0.6617, 0.3416, 0.8879, 0.5402, 0.9344, 0.6269, 0.8854, 0.5532, 0.7988, 0.7634, 0.8156, 0.7611, 0.8178, 0.8053, 0.8074, 0.8068, 0.8879, 0.5402, 0.9075, 0.5341, 0.9344, 0.6269, 0.8772, 0.5582, 0.8854, 0.5532, 0.9344, 0.6269, 0.646, 0.5473, 0.657, 0.551, 0.6071, 0.6315, 0.9075, 0.5341, 0.9205, 0.5332, 0.9344, 0.6269, 0.657, 0.551, 0.6717, 0.5475, 0.665, 0.5594, 0.6071, 0.6315, 0.657, 0.551, 0.665, 0.5594, 0.665, 0.5594, 0.6745, 0.5694, 0.6071, 0.6315, 0.8756, 0.5394, 0.8879, 0.5402, 0.8854, 0.5532, 0.888, 0.1142, 0.8966, 0.09881, 0.9683, 0.1184, 0.8954, 0.1228, 0.888, 0.1142, 0.9683, 0.1184, 0.9092, 0.1414, 0.8998, 0.1311, 0.9683, 0.1184, 0.6506, 0.3402, 0.642, 0.3434, 0.6071, 0.2831, 0.6617, 0.3416, 0.6506, 0.3402, 0.6071, 0.2831, 0.8998, 0.1311, 0.8954, 0.1228, 0.9683, 0.1184, 0.9212, 0.01264, 0.9286, 0.0005219, 0.9294, 0.04431, 0.9286, 0.0005219, 0.9421, 0.0005219, 0.9294, 0.04431, 0.9105, 0.022, 0.9212, 0.01264, 0.9294, 0.04431, 0.8805, 0.6968, 0.9031, 0.6947, 0.9221, 0.82, 0.8992, 0.8229, 0.9737, 0.2226, 0.996, 0.2111, 0.9905, 0.2961, 0.9655, 0.2958, 0.4331, 0.7019, 0.4532, 0.7141, 0.4409, 0.7906, 0.4184, 0.8111, 0.848, 0.8451, 0.827, 0.8783, 0.7977, 0.8544, 0.799, 0.8431, 0.8578, 0.708, 0.8805, 0.6968, 0.8992, 0.8229, 0.8678, 0.7979, 0.3812, 0.6989, 0.4131, 0.6989, 0.4052, 0.7931, 0.3908, 0.7906, 0.9031, 0.6947, 0.9462, 0.7022, 0.9542, 0.7361, 0.9375, 0.7379, 0.4131, 0.6989, 0.4331, 0.7019, 0.4184, 0.8111, 0.4052, 0.7931, 0.8992, 0.8229, 0.9221, 0.82, 0.9256, 0.8499, 0.9033, 0.8531, 0.6975, 0.3374, 0.6727, 0.3436, 0.6705, 0.3217, 0.6884, 0.316, 0.8244, 0.9425, 0.848, 0.9235, 0.8324, 0.9702, 0.8177, 0.9702, 0.9221, 0.82, 0.9439, 0.818, 0.9462, 0.8425, 0.9256, 0.8499, 0.8678, 0.7979, 0.8992, 0.8229, 0.9033, 0.8531, 0.8837, 0.8425, 0.4688, 0.856, 0.4688, 0.8817, 0.4523, 0.8738, 0.4523, 0.8589, 0.4109, 0.9221, 0.4197, 0.9404, 0.3983, 0.9313, 0.3931, 0.9155, 0.7814, 0.8975, 0.8102, 0.9089, 0.778, 0.9351, 0.7737, 0.9238, 0.7795, 0.7977, 0.7825, 0.8099, 0.6163, 0.8028, 0.6135, 0.7897, 0.7825, 0.8099, 0.7822, 0.8215, 0.713, 0.8169, 0.6163, 0.8028, 0.7822, 0.8215, 0.7769, 0.8307, 0.7084, 0.8307, 0.713, 0.8169, 0.8183, 0.9212, 0.8244, 0.9425, 0.7888, 0.9539, 0.7867, 0.9428, 0.8102, 0.9089, 0.8183, 0.9212, 0.7867, 0.9428, 0.778, 0.9351, 0.4332, 0.8998, 0.4158, 0.9101, 0.3972, 0.9046, 0.4034, 0.8912, 0.4158, 0.9101, 0.4109, 0.9221, 0.3931, 0.9155, 0.3972, 0.9046, 0.8244, 0.9425, 0.8177, 0.9702, 0.7858, 0.9636, 0.7888, 0.9539, 0.6384, 0.7825, 0.6135, 0.7897, 0.6061, 0.7611, 0.6344, 0.7664, 0.6163, 0.8028, 0.713, 0.8169, 0.7084, 0.8307, 0.6071, 0.8239, 0.4034, 0.8912, 0.3972, 0.9046, 0.2332, 0.8912, 0.3367, 0.8951, 0.3972, 0.9046, 0.3931, 0.9155, 0.2282, 0.9051, 0.2332, 0.8912, 0.7852, 0.7872, 0.7795, 0.7977, 0.6135, 0.7897, 0.6384, 0.7825, 0.7782, 0.7725, 0.7852, 0.7872, 0.6384, 0.7825, 0.6344, 0.7664, 0.3931, 0.9155, 0.3983, 0.9313, 0.2535, 0.9145, 0.2282, 0.9051, 0.6135, 0.7897, 0.6163, 0.8028, 0.47, 0.7814, 0.6061, 0.7611, 0.6135, 0.7897, 0.47, 0.7814, 0.2332, 0.8912, 0.2282, 0.9051, 0.09865, 0.9148, 0.6163, 0.8028, 0.6071, 0.8239, 0.47, 0.7814, 0.1002, 0.8479, 0.09865, 0.8211, 0.1435, 0.8313, 0.1416, 0.8432, 0.1154, 0.8902, 0.1175, 0.8638, 0.1475, 0.8522, 0.1496, 0.8658, 0.47, 0.991, 0.4779, 0.9819, 0.4782, 0.998, 0.653, 0.6607, 0.6532, 0.6459, 0.811, 0.651, 0.8121, 0.6615, 0.1175, 0.8638, 0.1002, 0.8479, 0.1416, 0.8432, 0.1475, 0.8522, 0.6071, 0.6615, 0.6134, 0.6325, 0.6532, 0.6459, 0.653, 0.6607, 0.3516, 0.3397, 0.3082, 0.3632, 0.2742, 0.3296, 0.319, 0.2794, 0.2939, 0.7059, 0.2411, 0.7124, 0.2194, 0.6516, 0.2988, 0.649, 0.3488, 0.7198, 0.2939, 0.7059, 0.2988, 0.649, 0.3658, 0.6776, 0.2988, 0.649, 0.2194, 0.6516, 0.3021, 0.6022, 0.3306, 0.5984, 0.2194, 0.2759, 0.2742, 0.3296, 0.2194, 0.3565, 0.3658, 0.6776, 0.2988, 0.649, 0.3306, 0.5984, 0.3658, 0.6215, 0.3923, 0.3219, 0.3516, 0.3397, 0.319, 0.2794, 0.3733, 0.2755, 0.136, 0.118, 0.07262, 0.1108, 0.08078, 0.05144, 0.1442, 0.04945, 0.08078, 0.05144, 0.02173, 0.0656, 0.0005219, 0.02287, 0.05582, 0.0005219, 0.4238, 0.2579, 0.3733, 0.2755, 0.3654, 0.2559, 0.4336, 0.2111, 0.4415, 0.301, 0.3923, 0.3219, 0.3733, 0.2755, 0.4238, 0.2579, 0.07262, 0.1108, 0.02392, 0.1124, 0.02173, 0.0656, 0.08078, 0.05144, 0.09327, 0.8254, 0.06435, 0.8049, 0.09327, 0.7899, 0.08078, 0.05144, 0.05582, 0.0005219, 0.09924, 0.01784, 0.06435, 0.8049, 0.0005219, 0.8084, 0.03118, 0.7846, 0.09327, 0.7899, 0.6071, 0.6315, 0.6745, 0.5694, 0.6777, 0.5799, 0.6945, 0.5676, 0.6777, 0.5799, 0.6745, 0.5694, 0.6862, 0.5537, 0.8257, 0.8185, 0.8182, 0.8158, 0.8178, 0.8053, 0.8238, 0.8053, 0.8253, 0.7611, 0.8467, 0.7635, 0.837, 0.8068, 0.8238, 0.8053, 0.8156, 0.7611, 0.8253, 0.7611, 0.8238, 0.8053, 0.8178, 0.8053, 0.7862, 0.7662, 0.7988, 0.7634, 0.8074, 0.8068, 0.7997, 0.8085, 0.4781, 0.09335, 0.4562, 0.1027, 0.4622, 0.09255, 0.5473, 0.1553, 0.5559, 0.1692, 0.4526, 0.1138, 0.4527, 0.1062, 0.9221, 0.82, 0.9031, 0.6947, 0.9375, 0.7379, 0.9357, 0.7725, 0.3812, 0.6989, 0.3908, 0.7906, 0.37, 0.7667, 0.3669, 0.7359, 0.3908, 0.7906, 0.3728, 0.8157, 0.3669, 0.7763, 0.37, 0.7667, 0.05307, 0.7454, 0.06884, 0.7598, 0.037, 0.7835, 0.03183, 0.7741, 0.4526, 0.1138, 0.4493, 0.124, 0.3572, 0.07397, 0.3608, 0.06601, 0.4562, 0.1027, 0.4527, 0.1062, 0.3614, 0.06117, 0.3645, 0.0564, 0.5547, 0.1487, 0.5473, 0.1553, 0.4527, 0.1062, 0.4562, 0.1027, 0.5559, 0.1692, 0.5464, 0.2002, 0.4493, 0.124, 0.4526, 0.1138, 0.9373, 0.6445, 0.9375, 0.6539, 0.9001, 0.6449, 0.9011, 0.64, 0.5464, 0.2002, 0.5296, 0.2027, 0.4536, 0.1396, 0.4493, 0.124, 0.3488, 0.08488, 0.3446, 0.09333, 0.2264, 0.02063, 0.2194, 0.008272, 0.4429, 0.1281, 0.4383, 0.1355, 0.3488, 0.08488, 0.3523, 0.07821, 0.4493, 0.124, 0.4429, 0.1281, 0.3523, 0.07821, 0.3572, 0.07397, 0.4527, 0.1062, 0.4526, 0.1138, 0.3608, 0.06601, 0.3614, 0.06117, 0.7981, 0.1982, 0.7971, 0.2101, 0.7289, 0.1989, 0.7277, 0.1917, 0.3523, 0.07821, 0.3488, 0.08488, 0.2194, 0.008272, 0.2419, 0.009953, 0.3614, 0.06117, 0.3608, 0.06601, 0.2419, 0.009953, 0.2419, 0.009953, 0.2194, 0.008272, 0.233, 0.004313, 0.3645, 0.0564, 0.3614, 0.06117, 0.2419, 0.009953, 0.2372, 0.0005219, 0.3608, 0.06601, 0.3572, 0.07397, 0.2419, 0.009953, 0.3572, 0.07397, 0.3523, 0.07821, 0.2419, 0.009953, 0.07042, 0.2206, 0.06911, 0.4516, 0.04843, 0.3748, 0.04594, 0.342, 0.4782, 0.998, 0.4779, 0.9819, 0.637, 0.9819, 0.6351, 0.9931, 0.1496, 0.8658, 0.1475, 0.8522, 0.3031, 0.8316, 0.3055, 0.8411, 0.4331, 0.7019, 0.4131, 0.6989, 0.4366, 0.6085, 0.4453, 0.6376, 0.5089, 0.6932, 0.5297, 0.6659, 0.5508, 0.6802, 0.5446, 0.697, 0.47, 0.7601, 0.4904, 0.7194, 0.5432, 0.7223, 0.5479, 0.7333, 0.8121, 0.6615, 0.811, 0.651, 0.8745, 0.6488, 0.6351, 0.9931, 0.637, 0.9819, 0.6984, 0.9982, 0.3055, 0.8411, 0.3031, 0.8316, 0.3658, 0.8211, 0.03467, 0.2197, 0.07042, 0.2206, 0.04594, 0.342, 0.02609, 0.3027, 0.4131, 0.6989, 0.4072, 0.5303, 0.4299, 0.5155, 0.4386, 0.5793, 0.4366, 0.6085, 0.5171, 0.3578, 0.5325, 0.3603, 0.5466, 0.4213, 0.5318, 0.4218, 0.5432, 0.7223, 0.5446, 0.697, 0.616, 0.7017, 0.6102, 0.7264, 0.4902, 0.3232, 0.5124, 0.3044, 0.5171, 0.3578, 0.4955, 0.367, 0.47, 0.3453, 0.4902, 0.3232, 0.4955, 0.367, 0.4828, 0.3679, 0.5124, 0.3044, 0.5612, 0.2834, 0.5325, 0.3603, 0.5171, 0.3578, 0.4904, 0.7194, 0.5089, 0.6932, 0.5446, 0.697, 0.5432, 0.7223, 0.5034, 0.4376, 0.5151, 0.4348, 0.561, 0.5276, 0.5527, 0.5293, 0.616, 0.7017, 0.624, 0.6858, 0.7258, 0.7218, 0.7226, 0.7326, 0.5446, 0.697, 0.5508, 0.6802, 0.624, 0.6858, 0.616, 0.7017, 0.4828, 0.3679, 0.4955, 0.367, 0.5151, 0.4348, 0.5034, 0.4376, 0.5479, 0.7333, 0.5432, 0.7223, 0.6102, 0.7264, 0.6128, 0.7385, 0.4955, 0.367, 0.5171, 0.3578, 0.5318, 0.4218, 0.5151, 0.4348, 0.561, 0.5276, 0.5706, 0.5221, 0.5901, 0.6191, 0.6128, 0.7385, 0.6102, 0.7264, 0.7223, 0.746, 0.7236, 0.7543, 0.5151, 0.4348, 0.5318, 0.4218, 0.5706, 0.5221, 0.561, 0.5276, 0.6102, 0.7264, 0.616, 0.7017, 0.7226, 0.7326, 0.7223, 0.746, 0.5318, 0.4218, 0.5466, 0.4213, 0.5811, 0.5233, 0.5706, 0.5221, 0.5706, 0.5221, 0.5811, 0.5233, 0.6048, 0.6168, 0.5901, 0.6191, 0.5527, 0.5293, 0.561, 0.5276, 0.5901, 0.6191, 0.5786, 0.6223, 0.7236, 0.7543, 0.7223, 0.746, 0.8077, 0.7493, 0.8104, 0.7601, 0.7223, 0.746, 0.7226, 0.7326, 0.8077, 0.7493, 0.7226, 0.7326, 0.7258, 0.7218, 0.8127, 0.7353, 0.8077, 0.7493, 0.8077, 0.7493, 0.8127, 0.7353, 0.8568, 0.7571, 0.8104, 0.7601, 0.8077, 0.7493, 0.8568, 0.7571, 0.5786, 0.6223, 0.5901, 0.6191, 0.6061, 0.6649, 0.5901, 0.6191, 0.6048, 0.6168, 0.6061, 0.6649, 0.799, 0.8431, 0.7977, 0.8544, 0.7695, 0.8384, 0.7728, 0.8317, 0.5559, 0.1692, 0.5473, 0.1553, 0.5665, 0.104, 0.5719, 0.1112, 0.827, 0.8783, 0.8146, 0.8965, 0.7927, 0.8632, 0.7977, 0.8544, 0.6028, 0.1547, 0.5559, 0.1692, 0.5719, 0.1112, 0.5898, 0.1141, 0.1707, 0.7922, 0.1579, 0.802, 0.1253, 0.802, 0.1247, 0.7947, 0.5719, 0.1112, 0.5665, 0.104, 0.5924, 0.05575, 0.5972, 0.0609, 0.5898, 0.1141, 0.5719, 0.1112, 0.5972, 0.0609, 0.6102, 0.06534, 0.7977, 0.8544, 0.7927, 0.8632, 0.7416, 0.8517, 0.7443, 0.8415, 0.9031, 0.6947, 0.8805, 0.6968, 0.8778, 0.6742, 0.7443, 0.8415, 0.7391, 0.8322, 0.7499, 0.8317, 0.753, 0.8368, 0.5924, 0.05575, 0.5665, 0.104, 0.5739, 0.07504, 0.5824, 0.06023, 0.7977, 0.8544, 0.7443, 0.8415, 0.753, 0.8368, 0.7695, 0.8384, 0.1585, 0.8081, 0.1709, 0.8193, 0.1239, 0.812, 0.1251, 0.8045, 0.5972, 0.0609, 0.5924, 0.05575, 0.6315, 0.0005221, 0.6102, 0.06534, 0.5972, 0.0609, 0.6315, 0.0005221, 0.7443, 0.8415, 0.7416, 0.8517, 0.674, 0.8489, 0.7391, 0.8322, 0.7443, 0.8415, 0.674, 0.8489, 0.1709, 0.7846, 0.1707, 0.7922, 0.1247, 0.7947, 0.124, 0.7915, 0.1579, 0.802, 0.1585, 0.8081, 0.1251, 0.8045, 0.1253, 0.802, 0.8805, 0.6968, 0.8578, 0.708, 0.8621, 0.6743, 0.8778, 0.6742, 0.8607, 0.2111, 0.8926, 0.2384, 0.8855, 0.2873, 0.8585, 0.2844, 0.8079, 0.216, 0.8312, 0.2152, 0.8315, 0.2911, 0.8174, 0.2864, 0.124, 0.7915, 0.1247, 0.7947, 0.09431, 0.8015, 0.1247, 0.7947, 0.1253, 0.802, 0.09431, 0.8015, 0.1253, 0.802, 0.1251, 0.8045, 0.09431, 0.8015, 0.1251, 0.8045, 0.1239, 0.812, 0.09431, 0.8015, 0.1038, 0.471, 0.1328, 0.4954, 0.02295, 0.6402, 0.0005219, 0.6338, 0.09183, 0.47, 0.1166, 0.2238, 0.1349, 0.4129, 0.12, 0.4503, 0.8174, 0.2864, 0.8315, 0.2911, 0.8254, 0.3857, 0.8166, 0.3823, 0.1328, 0.4954, 0.1637, 0.5181, 0.02295, 0.6402, 0.8585, 0.2844, 0.8855, 0.2873, 0.8821, 0.3837, 0.8648, 0.3814, 0.9462, 0.7022, 0.9031, 0.6947, 0.8778, 0.6742, 0.8962, 0.6659, 0.8079, 0.216, 0.8174, 0.2864, 0.8045, 0.2851, 0.7957, 0.2599, 0.8926, 0.2384, 0.911, 0.2484, 0.8988, 0.2909, 0.8855, 0.2873, 0.8648, 0.3814, 0.8821, 0.3837, 0.8755, 0.4329, 0.8585, 0.4302, 0.8821, 0.3837, 0.8903, 0.3858, 0.8837, 0.4348, 0.8755, 0.4329, 0.8315, 0.2911, 0.8472, 0.2848, 0.8355, 0.3812, 0.8254, 0.3857, 0.8855, 0.2873, 0.8988, 0.2909, 0.8903, 0.3858, 0.8821, 0.3837, 0.8988, 0.2909, 0.9093, 0.2879, 0.8967, 0.3837, 0.8903, 0.3858, 0.9093, 0.2879, 0.9352, 0.2936, 0.9131, 0.3882, 0.8967, 0.3837, 0.4129, 0.8248, 0.4122, 0.8341, 0.3924, 0.8211, 0.3978, 0.817, 0.8166, 0.3823, 0.8254, 0.3857, 0.8267, 0.4363, 0.8181, 0.4327, 0.8254, 0.3857, 0.8355, 0.3812, 0.8364, 0.4315, 0.8267, 0.4363, 0.8903, 0.3858, 0.8967, 0.3837, 0.8901, 0.4326, 0.8837, 0.4348, 0.8967, 0.3837, 0.9131, 0.3882, 0.9064, 0.4374, 0.8901, 0.4326, 0.3924, 0.8211, 0.4122, 0.8341, 0.3669, 0.8884, 0.384, 0.8203, 0.3924, 0.8211, 0.3669, 0.8884, 0.3669, 0.8168, 0.384, 0.8203, 0.3669, 0.8884, 0.8267, 0.4363, 0.8364, 0.4315, 0.8575, 0.4996, 0.6884, 0.316, 0.6705, 0.3217, 0.6489, 0.248, 0.6576, 0.2455, 0.9362, 0.3348, 0.9655, 0.2958, 0.9683, 0.3437, 0.9489, 0.3521, 0.7476, 0.329, 0.6975, 0.3374, 0.6884, 0.316, 0.7065, 0.3055, 0.9655, 0.2958, 0.9905, 0.2961, 0.9879, 0.3422, 0.9683, 0.3437, 0.9683, 0.3437, 0.9879, 0.3422, 0.996, 0.4188, 0.9873, 0.4207, 0.9489, 0.3521, 0.9683, 0.3437, 0.9873, 0.4207, 0.978, 0.4234, 0.7065, 0.3055, 0.6884, 0.316, 0.6576, 0.2455, 0.6662, 0.2401, 0.978, 0.4234, 0.9873, 0.4207, 0.993, 0.4557, 0.6662, 0.2401, 0.6576, 0.2455, 0.6395, 0.2111, 0.6576, 0.2455, 0.6489, 0.248, 0.6395, 0.2111, 0.9873, 0.4207, 0.996, 0.4188, 0.993, 0.4557, 0.6735, 0.4388, 0.6924, 0.4364, 0.6901, 0.4795, 0.6749, 0.4775, 0.6654, 0.8915, 0.6659, 0.9162, 0.5957, 0.8866, 0.5951, 0.8752, 0.6574, 0.4389, 0.6735, 0.4388, 0.6749, 0.4775, 0.6598, 0.4756, 0.6662, 0.8317, 0.6729, 0.8677, 0.6025, 0.8636, 0.6007, 0.8485, 0.6924, 0.4364, 0.7171, 0.438, 0.7091, 0.4826, 0.6901, 0.4795, 0.8033, 0.08389, 0.7855, 0.05477, 0.8248, 0.03936, 0.8374, 0.05425, 0.7171, 0.438, 0.7344, 0.4395, 0.7245, 0.4817, 0.7091, 0.4826, 0.6441, 0.439, 0.6574, 0.4389, 0.6598, 0.4756, 0.6478, 0.4723, 0.9147, 0.9814, 0.9161, 0.9932, 0.8592, 0.9958, 0.8578, 0.9873, 0.6025, 0.8636, 0.5951, 0.8752, 0.5377, 0.8595, 0.5424, 0.8505, 0.9875, 0.9334, 0.982, 0.9665, 0.9146, 0.9697, 0.9142, 0.9543, 0.6729, 0.8677, 0.6654, 0.8915, 0.5951, 0.8752, 0.6025, 0.8636, 0.982, 0.9665, 0.9783, 0.9828, 0.9147, 0.9814, 0.9146, 0.9697, 0.9783, 0.9828, 0.9842, 0.9995, 0.9161, 0.9932, 0.9147, 0.9814, 0.5429, 0.8393, 0.5424, 0.8505, 0.4991, 0.8383, 0.4994, 0.8317, 0.6905, 0.9597, 0.6901, 0.9682, 0.6054, 0.9675, 0.6033, 0.9608, 0.5951, 0.8752, 0.5957, 0.8866, 0.5388, 0.8677, 0.5377, 0.8595, 0.9146, 0.9697, 0.9147, 0.9814, 0.8578, 0.9873, 0.858, 0.9789, 0.6007, 0.8485, 0.6025, 0.8636, 0.5424, 0.8505, 0.5429, 0.8393, 0.9142, 0.9543, 0.9146, 0.9697, 0.858, 0.9789, 0.8578, 0.9676, 0.6033, 0.9608, 0.6054, 0.9675, 0.5436, 0.9755, 0.542, 0.9704, 0.6956, 0.9495, 0.6905, 0.9597, 0.6033, 0.9608, 0.6181, 0.9504, 0.6891, 0.9241, 0.6949, 0.9414, 0.6167, 0.9436, 0.6047, 0.9286, 0.6949, 0.9414, 0.6956, 0.9495, 0.6181, 0.9504, 0.6167, 0.9436, 0.6027, 0.9522, 0.6033, 0.9608, 0.542, 0.9704, 0.5416, 0.9633, 0.6047, 0.9286, 0.6011, 0.9423, 0.5412, 0.9313, 0.5437, 0.9202, 0.6011, 0.9423, 0.6009, 0.949, 0.5409, 0.9363, 0.5412, 0.9313, 0.5377, 0.8595, 0.5301, 0.8759, 0.4936, 0.85, 0.4968, 0.8433, 0.5301, 0.8759, 0.5237, 0.8818, 0.4901, 0.8531, 0.4936, 0.85, 0.5424, 0.8505, 0.5377, 0.8595, 0.4968, 0.8433, 0.4991, 0.8383, 0.5416, 0.9633, 0.542, 0.9704, 0.47, 0.9808, 0.5437, 0.9202, 0.5412, 0.9313, 0.47, 0.9172, 0.5412, 0.9313, 0.5409, 0.9363, 0.47, 0.9172, 0.542, 0.9704, 0.5436, 0.9755, 0.47, 0.9808, 0.4968, 0.8433, 0.4936, 0.85, 0.47, 0.8317, 0.4936, 0.85, 0.4901, 0.8531, 0.47, 0.8317, 0.4991, 0.8383, 0.4968, 0.8433, 0.47, 0.8317, 0.4994, 0.8317, 0.4991, 0.8383, 0.47, 0.8317, 0.1537, 0.9838, 0.147, 0.9834, 0.1327, 0.9681, 0.1343, 0.9667, 0.6937, 0.1771, 0.7981, 0.1982, 0.7277, 0.1917, 0.7039, 0.1841, 0.1454, 0.9963, 0.1389, 0.991, 0.147, 0.9834, 0.1537, 0.9838, 0.2452, 0.9414, 0.1454, 0.9963, 0.1537, 0.9838, 0.1751, 0.9698, 0.1751, 0.9698, 0.1537, 0.9838, 0.1343, 0.9667, 0.142, 0.9667, 0.7277, 0.1917, 0.7289, 0.1989, 0.6933, 0.2007, 0.6926, 0.1978, 0.7039, 0.1841, 0.7277, 0.1917, 0.6926, 0.1978, 0.6832, 0.1949, 0.142, 0.9667, 0.1343, 0.9667, 0.09865, 0.9414, 0.6926, 0.1978, 0.6933, 0.2007, 0.6326, 0.2101, 0.6832, 0.1949, 0.6926, 0.1978, 0.6326, 0.2101, 0.1343, 0.9667, 0.1327, 0.9681, 0.09865, 0.9414, 0.7114, 0.1594, 0.7114, 0.1665, 0.6945, 0.1622, 0.6942, 0.1575, 0.6047, 0.9286, 0.6167, 0.9436, 0.6011, 0.9423, 0.6181, 0.9504, 0.6033, 0.9608, 0.6027, 0.9522, 0.6942, 0.1575, 0.6945, 0.1622, 0.6741, 0.1614, 0.6738, 0.1575, 0.6598, 0.1575, 0.6599, 0.1641, 0.6474, 0.1663, 0.6478, 0.1616, 0.7114, 0.1665, 0.6966, 0.1718, 0.6855, 0.1655, 0.6945, 0.1622, 0.6599, 0.1641, 0.6722, 0.1725, 0.6558, 0.1725, 0.6474, 0.1663, 0.6326, 0.1644, 0.6327, 0.1605, 0.6358, 0.1604, 0.6356, 0.1642, 0.6474, 0.1663, 0.6558, 0.1725, 0.6355, 0.1672, 0.6356, 0.1642, 0.6945, 0.1622, 0.6855, 0.1655, 0.6733, 0.1644, 0.6741, 0.1614, 0.6478, 0.1616, 0.6474, 0.1663, 0.6356, 0.1642, 0.6358, 0.1604, 0.7855, 0.05477, 0.7806, 0.04188, 0.8239, 0.02999, 0.8248, 0.03936, 0.7806, 0.04188, 0.7785, 0.0005219, 0.8187, 0.009926, 0.8239, 0.02999, 0.819, 0.09777, 0.8033, 0.08389, 0.8374, 0.05425, 0.8407, 0.06285, 0.8248, 0.03936, 0.8239, 0.02999, 0.9095, 0.0005219, 0.8239, 0.02999, 0.8187, 0.009926, 0.9095, 0.0005219, 0.8374, 0.05425, 0.8248, 0.03936, 0.9095, 0.0005219, 0.8407, 0.06285, 0.8374, 0.05425, 0.9095, 0.0005219, 0.7957, 0.2599, 0.8045, 0.2851, 0.7728, 0.3076, 0.7681, 0.2942, 0.002218, 0.9179, 0.02493, 0.8736, 0.02655, 0.9082, 0.01289, 0.9251, 0.0005219, 0.9419, 0.002218, 0.9179, 0.01289, 0.9251, 0.01035, 0.9363, 0.02493, 0.8736, 0.06172, 0.8638, 0.04072, 0.9008, 0.02655, 0.9082, 0.01035, 0.9363, 0.01289, 0.9251, 0.04263, 0.9525, 0.04064, 0.9567, 0.01289, 0.9251, 0.02655, 0.9082, 0.04793, 0.9459, 0.04263, 0.9525, 0.02655, 0.9082, 0.04072, 0.9008, 0.05356, 0.9411, 0.04793, 0.9459, 0.04263, 0.9525, 0.04793, 0.9459, 0.06172, 0.9629, 0.04793, 0.9459, 0.05356, 0.9411, 0.06172, 0.9629, 0.7681, 0.2942, 0.7728, 0.3076, 0.7487, 0.3105, 0.04064, 0.9567, 0.04263, 0.9525, 0.06172, 0.9629, 0.7814, 0.8975, 0.7737, 0.9238, 0.7632, 0.9249, 0.7677, 0.9097, 0.4582, 0.8168, 0.4523, 0.8316, 0.444, 0.8265, 0.448, 0.8178, 0.4523, 0.8316, 0.4507, 0.855, 0.4434, 0.8413, 0.444, 0.8265, 0.444, 0.8265, 0.4434, 0.8413, 0.414, 0.8168, 0.4523, 0.8589, 0.4523, 0.8738, 0.414, 0.8562, 0.448, 0.8178, 0.444, 0.8265, 0.414, 0.8168, 0.7677, 0.9097, 0.7632, 0.9249, 0.7292, 0.9269, 0.8717, 0.5341, 0.8746, 0.5568, 0.8092, 0.5625, 0.807, 0.5477, 0.3756, 0.4896, 0.4211, 0.4816, 0.4272, 0.5145, 0.5431, 0.2227, 0.6061, 0.2111, 0.5478, 0.2493, 0.5203, 0.2504, 0.5431, 0.2227, 0.5478, 0.2493, 0.8611, 0.5007, 0.8717, 0.5341, 0.807, 0.5477, 0.8027, 0.527, 0.8746, 0.5917, 0.8641, 0.6269, 0.8052, 0.6015, 0.8122, 0.5821, 0.8746, 0.5568, 0.8746, 0.5917, 0.8122, 0.5821, 0.8092, 0.5625, 0.807, 0.5477, 0.8092, 0.5625, 0.7487, 0.5663, 0.8027, 0.527, 0.807, 0.5477, 0.7487, 0.5663, 0.8092, 0.5625, 0.8122, 0.5821, 0.7487, 0.5663, 0.8122, 0.5821, 0.8052, 0.6015, 0.7487, 0.5663, 0.3082, 0.3632, 0.3516, 0.3397, 0.3541, 0.4572, 0.6909, 0.04648, 0.7124, 0.06271, 0.6768, 0.1078, 0.6627, 0.1012, 0.6627, 0.1012, 0.6768, 0.1078, 0.6458, 0.1565, 0.6423, 0.1457, 0.6561, 0.03794, 0.6909, 0.04648, 0.6627, 0.1012, 0.6447, 0.09327, 0.7124, 0.06271, 0.7413, 0.09109, 0.6954, 0.1248, 0.6768, 0.1078, 0.6342, 0.1523, 0.6423, 0.1457, 0.6458, 0.1565, 0.6447, 0.09327, 0.6627, 0.1012, 0.6423, 0.1457, 0.6326, 0.1411, 0.6768, 0.1078, 0.6954, 0.1248, 0.6579, 0.1565, 0.6458, 0.1565, 0.1637, 0.5181, 0.1856, 0.5787, 0.04287, 0.6578, 0.02295, 0.6402, 0.3488, 0.7198, 0.3356, 0.82, 0.2844, 0.8143, 0.2939, 0.7059, 0.6539, 0.0005219, 0.7042, 0.00956, 0.6909, 0.04648, 0.6561, 0.03794, 0.7309, 0.03603, 0.7774, 0.07827, 0.7413, 0.09109, 0.7124, 0.06271, 0.5725, 0.1236, 0.5547, 0.1487, 0.4562, 0.1027, 0.4781, 0.09335, 0.5296, 0.2027, 0.522, 0.2101, 0.4462, 0.147, 0.4536, 0.1396, 0.4493, 0.124, 0.4536, 0.1396, 0.4429, 0.1281, 0.9021, 0.6345, 0.9011, 0.64, 0.8805, 0.6361, 0.8755, 0.6325, 0.9493, 0.6325, 0.9373, 0.6445, 0.9011, 0.64, 0.9021, 0.6345, 0.877, 0.1888, 0.8737, 0.1985, 0.8302, 0.188, 0.8307, 0.1822, 0.867, 0.1771, 0.877, 0.1888, 0.8307, 0.1822, 0.8303, 0.1771, 0.9011, 0.64, 0.9001, 0.6449, 0.8778, 0.6379, 0.8805, 0.6361, 0.8755, 0.6325, 0.8805, 0.6361, 0.8778, 0.6379, 0.8303, 0.1771, 0.8307, 0.1822, 0.7991, 0.1819, 0.8025, 0.1792, 0.8307, 0.1822, 0.8302, 0.188, 0.7991, 0.1819, 0.679, 0.5201, 0.7172, 0.5378, 0.679, 0.5717, 0.471, 0.6503, 0.5131, 0.6503, 0.4931, 0.6872, 0.7569, 0.7035, 0.7387, 0.7414, 0.7255, 0.7035, 0.6809, 0.3945, 0.6809, 0.4457, 0.636, 0.4213, 0.7662, 0.5722, 0.7662, 0.6143, 0.7293, 0.5942, 0.5322, 0.7249, 0.5619, 0.6951, 0.5619, 0.7352, 0.5455, 0.443, 0.5244, 0.3945, 0.5885, 0.3945, 0.6177, 0.6518, 0.6177, 0.6939, 0.5808, 0.6738, 0.6798, 0.7273, 0.7094, 0.6975, 0.7094, 0.7377, 0.5244, 0.4436, 0.5748, 0.4436, 0.5431, 0.4554, 0.5803, 0.5725, 0.535, 0.5725, 0.5504, 0.5204, 0.5808, 0.565, 0.6237, 0.5983, 0.5808, 0.6166, 0.7255, 0.6682, 0.7255, 0.6169, 0.7571, 0.6456, 0.471, 0.4579, 0.5345, 0.4579, 0.5148, 0.5072, 0.4878, 0.6498, 0.471, 0.6112, 0.5221, 0.6112, 0.7656, 0.3945, 0.7656, 0.4366, 0.7288, 0.4166, 0.7887, 0.5499, 0.8184, 0.5201, 0.8184, 0.5603, 0.6785, 0.5204, 0.6785, 0.5717, 0.6336, 0.5472, 0.6814, 0.4366, 0.6814, 0.3945, 0.7282, 0.4149, 0.6336, 0.656, 0.6757, 0.656, 0.6557, 0.6929, 0.8027, 0.7065, 0.7845, 0.7444, 0.7712, 0.7065, 0.6331, 0.5204, 0.6068, 0.5644, 0.5808, 0.5204, 0.6504, 0.6555, 0.6336, 0.6169, 0.6847, 0.6169, 0.6807, 0.4747, 0.7193, 0.4579, 0.7193, 0.5089, 0.6801, 0.4579, 0.6539, 0.5018, 0.6279, 0.4579, 0.6819, 0.6163, 0.6336, 0.6163, 0.6562, 0.5722, 0.471, 0.7058, 0.5075, 0.6878, 0.5075, 0.7227, 0.8325, 0.4209, 0.8004, 0.3945, 0.8382, 0.3945, 0.535, 0.5918, 0.5779, 0.5731, 0.5779, 0.6218, 0.7543, 0.5055, 0.7199, 0.48, 0.7543, 0.4579, 0.471, 0.7233, 0.5131, 0.7386, 0.471, 0.7495, 0.6279, 0.5024, 0.6688, 0.5024, 0.6317, 0.5126, 0.5137, 0.6529, 0.5311, 0.6503, 0.5311, 0.7086, 0.8285, 0.6425, 0.7997, 0.655, 0.7997, 0.6169, 0.8045, 0.6688, 0.8315, 0.6849, 0.8045, 0.7008, 0.8032, 0.7656, 0.8032, 0.7342, 0.8244, 0.7555, 0.8002, 0.5722, 0.8002, 0.6105, 0.7667, 0.5922, 0.6722, 0.7267, 0.659, 0.7553, 0.6336, 0.7267, 0.8126, 0.4729, 0.8402, 0.4579, 0.8402, 0.4892, 0.7739, 0.4332, 0.7962, 0.4554, 0.7662, 0.4554, 0.7662, 0.4128, 0.7998, 0.3945, 0.7998, 0.4327, 0.471, 0.5326, 0.5166, 0.5077, 0.5166, 0.5595, 0.7896, 0.5097, 0.7896, 0.4579, 0.8121, 0.4842, 0.5815, 0.4579, 0.6273, 0.4792, 0.5815, 0.5199, 0.5153, 0.5601, 0.5153, 0.6106, 0.471, 0.5865, 0.5322, 0.6223, 0.5779, 0.6442, 0.5322, 0.6601, 0.5239, 0.4573, 0.471, 0.4257, 0.5239, 0.3945, 0.5891, 0.4147, 0.6355, 0.3945, 0.6355, 0.4559, 0.7991, 0.6169, 0.7991, 0.6541, 0.7577, 0.6361, 0.6181, 0.7271, 0.5808, 0.7271, 0.5986, 0.6945, 0.8126, 0.4961, 0.8348, 0.4898, 0.8348, 0.5128, 0.6825, 0.6111, 0.7058, 0.5722, 0.7287, 0.6111, 0.7101, 0.6628, 0.7249, 0.6969, 0.6798, 0.6969, 0.7404, 0.7029, 0.7255, 0.6688, 0.7707, 0.6688, 0.6515, 0.7262, 0.6336, 0.6934, 0.6708, 0.6934, 0.5633, 0.7358, 0.5478, 0.7564, 0.5322, 0.7358, 0.7249, 0.6169, 0.7249, 0.6622, 0.6852, 0.6406, 0.7549, 0.4728, 0.7891, 0.4579, 0.7891, 0.5031, 0.6877, 0.457, 0.6814, 0.4372, 0.7244, 0.4372, 0.5322, 0.6945, 0.5479, 0.6607, 0.5779, 0.6945, 0.7712, 0.6866, 0.804, 0.6688, 0.804, 0.7059, 0.5273, 0.569, 0.5311, 0.5823, 0.5172, 0.5823, 0.5172, 0.5077, 0.5344, 0.5187, 0.5172, 0.554, 0.754, 0.5349, 0.7882, 0.5201, 0.7882, 0.5652, 0.819, 0.5263, 0.8388, 0.5201, 0.8388, 0.5631, 0.8151, 0.7336, 0.8032, 0.7065, 0.8392, 0.7065, 0.8367, 0.4214, 0.8242, 0.4483, 0.8004, 0.4214, 0.5809, 0.5199, 0.535, 0.4986, 0.5809, 0.4579, 0.5808, 0.6172, 0.6314, 0.6172, 0.5972, 0.6513, 0.7534, 0.5517, 0.7178, 0.5672, 0.7178, 0.5201, 0.5808, 0.7276, 0.6197, 0.7276, 0.5934, 0.7539, 0.8279, 0.6089, 0.8008, 0.5963, 0.8279, 0.5722, 0.5305, 0.5646, 0.5172, 0.5684, 0.5172, 0.5546, 0.7443, 0.5061, 0.7365, 0.5179, 0.7199, 0.5061, 0.679, 0.5201, 0.679, 0.5717, 0.7172, 0.5378, 0.471, 0.6503, 0.4931, 0.6872, 0.5131, 0.6503, 0.7569, 0.7035, 0.7255, 0.7035, 0.7387, 0.7414, 0.6809, 0.3945, 0.636, 0.4213, 0.6809, 0.4457, 0.7662, 0.5722, 0.7293, 0.5942, 0.7662, 0.6143, 0.5322, 0.7249, 0.5619, 0.7352, 0.5619, 0.6951, 0.5455, 0.443, 0.5885, 0.3945, 0.5244, 0.3945, 0.6177, 0.6518, 0.5808, 0.6738, 0.6177, 0.6939, 0.6798, 0.7273, 0.7094, 0.7377, 0.7094, 0.6975, 0.5244, 0.4436, 0.5431, 0.4554, 0.5748, 0.4436, 0.5803, 0.5725, 0.5504, 0.5204, 0.535, 0.5725, 0.5808, 0.565, 0.5808, 0.6166, 0.6237, 0.5983, 0.7255, 0.6682, 0.7571, 0.6456, 0.7255, 0.6169, 0.471, 0.4579, 0.5148, 0.5072, 0.5345, 0.4579, 0.4878, 0.6498, 0.5221, 0.6112, 0.471, 0.6112, 0.7656, 0.3945, 0.7288, 0.4166, 0.7656, 0.4366, 0.7887, 0.5499, 0.8184, 0.5603, 0.8184, 0.5201, 0.6785, 0.5204, 0.6336, 0.5472, 0.6785, 0.5717, 0.6814, 0.4366, 0.7282, 0.4149, 0.6814, 0.3945, 0.6336, 0.656, 0.6557, 0.6929, 0.6757, 0.656, 0.8027, 0.7065, 0.7712, 0.7065, 0.7845, 0.7444, 0.6331, 0.5204, 0.5808, 0.5204, 0.6068, 0.5644, 0.6504, 0.6555, 0.6847, 0.6169, 0.6336, 0.6169, 0.6807, 0.4747, 0.7193, 0.5089, 0.7193, 0.4579, 0.6801, 0.4579, 0.6279, 0.4579, 0.6539, 0.5018, 0.6819, 0.6163, 0.6562, 0.5722, 0.6336, 0.6163, 0.471, 0.7058, 0.5075, 0.7227, 0.5075, 0.6878, 0.8325, 0.4209, 0.8382, 0.3945, 0.8004, 0.3945, 0.535, 0.5918, 0.5779, 0.6218, 0.5779, 0.5731, 0.7543, 0.5055, 0.7543, 0.4579, 0.7199, 0.48, 0.471, 0.7233, 0.471, 0.7495, 0.5131, 0.7386, 0.6279, 0.5024, 0.6317, 0.5126, 0.6688, 0.5024, 0.5137, 0.6529, 0.5311, 0.7086, 0.5311, 0.6503, 0.8285, 0.6425, 0.7997, 0.6169, 0.7997, 0.655, 0.8045, 0.6688, 0.8045, 0.7008, 0.8315, 0.6849, 0.8032, 0.7656, 0.8244, 0.7555, 0.8032, 0.7342, 0.8002, 0.5722, 0.7667, 0.5922, 0.8002, 0.6105, 0.6722, 0.7267, 0.6336, 0.7267, 0.659, 0.7553, 0.8126, 0.4729, 0.8402, 0.4892, 0.8402, 0.4579, 0.7739, 0.4332, 0.7662, 0.4554, 0.7962, 0.4554, 0.7662, 0.4128, 0.7998, 0.4327, 0.7998, 0.3945, 0.471, 0.5326, 0.5166, 0.5595, 0.5166, 0.5077, 0.7896, 0.5097, 0.8121, 0.4842, 0.7896, 0.4579, 0.5815, 0.4579, 0.5815, 0.5199, 0.6273, 0.4792, 0.5153, 0.5601, 0.471, 0.5865, 0.5153, 0.6106, 0.5322, 0.6223, 0.5322, 0.6601, 0.5779, 0.6442, 0.5239, 0.4573, 0.5239, 0.3945, 0.471, 0.4257, 0.5891, 0.4147, 0.6355, 0.4559, 0.6355, 0.3945, 0.7991, 0.6169, 0.7577, 0.6361, 0.7991, 0.6541, 0.6181, 0.7271, 0.5986, 0.6945, 0.5808, 0.7271, 0.8126, 0.4961, 0.8348, 0.5128, 0.8348, 0.4898, 0.6825, 0.6111, 0.7287, 0.6111, 0.7058, 0.5722, 0.7101, 0.6628, 0.6798, 0.6969, 0.7249, 0.6969, 0.7404, 0.7029, 0.7707, 0.6688, 0.7255, 0.6688, 0.6515, 0.7262, 0.6708, 0.6934, 0.6336, 0.6934, 0.5633, 0.7358, 0.5322, 0.7358, 0.5478, 0.7564, 0.7249, 0.6169, 0.6852, 0.6406, 0.7249, 0.6622, 0.7549, 0.4728, 0.7891, 0.5031, 0.7891, 0.4579, 0.6877, 0.457, 0.7244, 0.4372, 0.6814, 0.4372, 0.5322, 0.6945, 0.5779, 0.6945, 0.5479, 0.6607, 0.7712, 0.6866, 0.804, 0.7059, 0.804, 0.6688, 0.5273, 0.569, 0.5172, 0.5823, 0.5311, 0.5823, 0.5172, 0.5077, 0.5172, 0.554, 0.5344, 0.5187, 0.754, 0.5349, 0.7882, 0.5652, 0.7882, 0.5201, 0.819, 0.5263, 0.8388, 0.5631, 0.8388, 0.5201, 0.8151, 0.7336, 0.8392, 0.7065, 0.8032, 0.7065, 0.8367, 0.4214, 0.8004, 0.4214, 0.8242, 0.4483, 0.5809, 0.5199, 0.5809, 0.4579, 0.535, 0.4986, 0.5808, 0.6172, 0.5972, 0.6513, 0.6314, 0.6172, 0.7534, 0.5517, 0.7178, 0.5201, 0.7178, 0.5672, 0.5808, 0.7276, 0.5934, 0.7539, 0.6197, 0.7276, 0.8279, 0.6089, 0.8279, 0.5722, 0.8008, 0.5963, 0.5305, 0.5646, 0.5172, 0.5546, 0.5172, 0.5684, 0.7443, 0.5061, 0.7199, 0.5061, 0.7365, 0.5179])
me_cube_003.materials.append(mat_holz_001)
me_cube_003.materials.append(mat_blatt_000)
me_cube_003.use_remesh_preserve_volume = False
me_cube_003.use_remesh_preserve_attributes = False
me_cube_003.use_mirror_vertex_groups = False
me_cube_003.update()
me_cube_001 = bpy.data.meshes.new('Cube.001')
me_cube_001.from_pydata([(5.379, -12.56, 7.538), (5.366, -12.65, 7.629), (5.409, -12.31, 7.549), (5.431, -12.28, 7.667), (5.576, -12.63, 7.471), (5.607, -12.67, 7.547), (5.677, -12.34, 7.489), (5.745, -12.3, 7.542), (5.352, -12.48, 7.698), (5.35, -12.44, 7.539), (5.768, -12.45, 7.515), (5.682, -12.47, 7.45), (5.561, -12.25, 7.607), (5.549, -12.28, 7.523), (5.498, -12.7, 7.578), (5.493, -12.62, 7.481), (5.455, -12.47, 7.64), (5.508, -12.45, 7.48), (5.431, -12.48, 7.7), (5.466, -12.35, 7.683), (5.58, -12.33, 7.659), (5.689, -12.36, 7.609), (5.717, -12.54, 7.589), (5.676, -12.57, 7.608), (5.53, -12.63, 7.634), (5.43, -12.6, 7.676), (5.482, -12.4, 7.636), (5.544, -12.37, 7.597), (5.602, -12.38, 7.575), (5.636, -12.45, 7.558), (5.633, -12.55, 7.577), (5.537, -12.58, 7.606), (5.466, -12.56, 7.632), (5.547, -12.46, 7.582), (5.633, -12.52, 7.454), (5.741, -12.58, 7.549), (5.423, -12.54, 7.682), (5.379, -12.56, 7.674), (5.601, -12.29, 7.619), (5.542, -12.66, 7.607), (5.616, -12.7, 7.58), (5.597, -12.72, 7.568), (5.531, -12.67, 7.6), (5.402, -12.34, 7.619), (5.415, -12.26, 7.65), (5.417, -12.26, 7.663), (5.405, -12.34, 7.635), (5.737, -12.36, 7.508), (5.779, -12.46, 7.495), (5.769, -12.47, 7.482), (5.733, -12.38, 7.499), (5.714, -12.4, 7.59), (5.709, -12.32, 7.626), (5.707, -12.33, 7.641), (5.711, -12.4, 7.603), (5.451, -12.57, 7.659), (5.449, -12.5, 7.7), (5.445, -12.52, 7.702), (5.448, -12.57, 7.668), (5.335, -12.56, 7.547), (5.432, -12.58, 7.508), (5.415, -12.59, 7.509), (5.329, -12.57, 7.542), (5.542, -12.32, 7.499), (5.502, -12.24, 7.518), (5.517, -12.25, 7.519), (5.554, -12.32, 7.502)], [], [(8, 3, 2, 9), (12, 7, 6, 13), (14, 1, 0, 15), (17, 13, 6, 11), (1, 14, 24, 25), (3, 8, 18, 19), (15, 17, 34, 4), (7, 10, 11, 6), (1, 37, 0), (0, 9, 17, 15), (37, 1, 25, 36), (10, 7, 21, 22), (9, 2, 13, 17), (5, 14, 15, 4), (3, 12, 13, 2), (20, 19, 26, 27), (19, 18, 16, 26), (23, 22, 29, 30), (36, 25, 32, 16), (7, 12, 38, 21), (14, 5, 23, 24), (12, 3, 38), (8, 37, 36, 18), (33, 27, 26, 16), (31, 33, 16, 32), (30, 29, 33, 31), (29, 28, 27, 33), (22, 21, 28, 29), (25, 24, 31, 32), (21, 20, 27, 28), (24, 23, 30, 31), (37, 8, 9, 0), (18, 36, 16), (17, 11, 34), (34, 35, 5, 4), (5, 35, 22, 23), (10, 35, 34, 11), (35, 10, 22), (21, 38, 20), (3, 19, 20, 38), (40, 41, 42, 39), (44, 45, 46, 43), (48, 49, 50, 47), (52, 53, 54, 51), (56, 57, 58, 55), (60, 61, 62, 59), (64, 65, 66, 63)])
_uv = me_cube_001.uv_layers.new(name='UVMap')
_uv.uv.foreach_set('vector', [0.1817, 0.2501, 0.004335, 0.1099, 0.1194, 0.01413, 0.2633, 0.09443, 0.8595, 0.6301, 0.8215, 0.8315, 0.7324, 0.7686, 0.7791, 0.6245, 0.3419, 0.5147, 0.3552, 0.3688, 0.4957, 0.4167, 0.4423, 0.5561, 0.6122, 0.5796, 0.7791, 0.6245, 0.7324, 0.7686, 0.5823, 0.7598, 0.3552, 0.3688, 0.3419, 0.5147, 0.2521, 0.5219, 0.2479, 0.3942, 0.004335, 0.1099, 0.1817, 0.2501, 0.1294, 0.3065, 0.01075, 0.2089, 0.4423, 0.5561, 0.6122, 0.5796, 0.5222, 0.715, 0.4179, 0.6347, 0.7644, 0.8751, 0.6075, 0.8594, 0.5823, 0.7598, 0.7324, 0.7686, 0.3552, 0.3688, 0.2407, 0.3121, 0.374, 0.2196, 0.4957, 0.4167, 0.645, 0.3959, 0.6122, 0.5796, 0.4423, 0.5561, 0.2407, 0.3121, 0.3552, 0.3688, 0.2479, 0.3942, 0.1921, 0.3431, 0.6075, 0.8594, 0.7644, 0.8751, 0.7105, 0.9847, 0.4986, 0.9393, 0.645, 0.3959, 0.7832, 0.4739, 0.7791, 0.6245, 0.6122, 0.5796, 0.3284, 0.621, 0.3419, 0.5147, 0.4423, 0.5561, 0.4179, 0.6347, 0.925, 0.5022, 0.8595, 0.6301, 0.7791, 0.6245, 0.7832, 0.4739, 0.7242, 0.4031, 0.6132, 0.3294, 0.6668, 0.2746, 0.7354, 0.3181, 0.6132, 0.3294, 0.5854, 0.1823, 0.6556, 0.1947, 0.6668, 0.2746, 0.9149, 0.126, 0.9559, 0.1692, 0.8502, 0.2585, 0.8616, 0.1586, 0.608, 0.1162, 0.6349, 0.04805, 0.6845, 0.1087, 0.6556, 0.1947, 0.8215, 0.8315, 0.8595, 0.6301, 0.8938, 0.675, 0.9227, 0.7852, 0.3419, 0.5147, 0.3284, 0.621, 0.209, 0.6941, 0.2521, 0.5219, 0.8595, 0.6301, 0.925, 0.5022, 0.8938, 0.675, 0.1817, 0.2501, 0.2407, 0.3121, 0.1921, 0.3431, 0.1294, 0.3065, 0.7606, 0.2344, 0.7354, 0.3181, 0.6668, 0.2746, 0.6556, 0.1947, 0.7664, 0.1052, 0.7606, 0.2344, 0.6556, 0.1947, 0.6845, 0.1087, 0.8616, 0.1586, 0.8502, 0.2585, 0.7606, 0.2344, 0.7664, 0.1052, 0.8502, 0.2585, 0.8033, 0.3213, 0.7354, 0.3181, 0.7606, 0.2344, 0.9559, 0.1692, 0.9036, 0.3743, 0.8033, 0.3213, 0.8502, 0.2585, 0.6349, 0.04805, 0.7614, 0.03527, 0.7664, 0.1052, 0.6845, 0.1087, 0.86, 0.4151, 0.7242, 0.4031, 0.7354, 0.3181, 0.8033, 0.3213, 0.7614, 0.03527, 0.9149, 0.126, 0.8616, 0.1586, 0.7664, 0.1052, 0.2407, 0.3121, 0.1817, 0.2501, 0.2633, 0.09443, 0.374, 0.2196, 0.5854, 0.1823, 0.608, 0.1162, 0.6556, 0.1947, 0.6122, 0.5796, 0.5823, 0.7598, 0.5222, 0.715, 0.4339, 0.7642, 0.2629, 0.7756, 0.3284, 0.621, 0.4179, 0.6347, 0.3284, 0.621, 0.2629, 0.7756, 0.2044, 0.7504, 0.209, 0.6941, 0.6075, 0.8594, 0.4689, 0.8774, 0.5222, 0.715, 0.5823, 0.7598, 0.4689, 0.8774, 0.6075, 0.8594, 0.4986, 0.9393, 0.9227, 0.7852, 0.8938, 0.675, 0.9529, 0.6592, 0.925, 0.5022, 0.9932, 0.5447, 0.9529, 0.6592, 0.8938, 0.675, 0.2027, 0.882, 0.2, 0.913, 0.108, 0.9058, 0.1104, 0.888, 0.1951, 0.917, 0.1965, 0.9317, 0.109, 0.924, 0.108, 0.9061, 0.2057, 0.901, 0.203, 0.8821, 0.3075, 0.8972, 0.3182, 0.9109, 0.2925, 0.9261, 0.2946, 0.9417, 0.2087, 0.9293, 0.1999, 0.918, 0.3979, 0.9205, 0.3866, 0.9295, 0.3146, 0.9231, 0.3161, 0.911, 0.3151, 0.9141, 0.2996, 0.9265, 0.1999, 0.9177, 0.2021, 0.901, 0.3946, 0.9379, 0.3812, 0.9486, 0.295, 0.941, 0.2969, 0.9265])
me_cube_001.materials.append(mat_material_001)
me_cube_001.use_remesh_preserve_volume = False
me_cube_001.use_remesh_preserve_attributes = False
me_cube_001.use_mirror_vertex_groups = False
me_cube_001.update()
arm_armature_008 = bpy.data.armatures.new('Armature.008')  # bones are not reproduced

# ---- objects
ob_a_starttree_bone = bpy.data.objects.new('A_StartTree_BONE', arm_armature_008)
ob_a_starttree_trunk_mesh = bpy.data.objects.new('A_StartTree_Trunk_MESH', me_cube_003)
ob_a_starttree_nest_mesh = bpy.data.objects.new('A_StartTree_Nest_MESH', me_cube_001)

# ---- transforms, parenting, visibility, modifiers, constraints
ob_a_starttree_bone.location = (5.588, -11.96, 6.254)
ob_a_starttree_bone.rotation_euler = (3.472e-09, -0.2138, 0.09445)
ob_a_starttree_bone.show_in_front = True
ob_a_starttree_bone.lineart.crease_threshold = 0.0
ob_a_starttree_trunk_mesh.parent = ob_a_starttree_bone
ob_a_starttree_trunk_mesh.matrix_parent_inverse = Matrix(((1.0, 0.0, 0.0, -7.548), (0.0, 1.0, 0.0, 11.81), (5.96e-08, 0.0, 1.0, -6.484), (0.0, 0.0, 0.0, 1.0)))
ob_a_starttree_trunk_mesh.location = (0.0, 0.0, 0.0)
ob_a_starttree_trunk_mesh.lineart.crease_threshold = 0.0
_vg = ob_a_starttree_trunk_mesh.vertex_groups.new(name='StartTree_Stamm')
for _i, _w in zip([0, 1, 2, 3, 4, 5, 6, 7, 8, 9, 10, 11, 12, 13, 14, 15, 16, 17, 18, 19, 20, 21, 22, 23, 24, 25, 26, 27, 28, 29, 30, 31, 32, 33, 34, 35, 36, 37, 38, 39, 40, 41, 42, 43, 44, 45, 46, 47, 48, 49, 50, 51, 52, 53, 54, 55, 56, 57, 58, 59, 60, 61, 62, 63, 64, 65, 66, 67, 68, 69, 70, 71, 72, 73, 74, 75, 76, 77, 78, 79, 80, 81, 82, 83, 84, 85, 86, 87, 88, 89, 90, 91, 92, 93, 94, 95, 96, 97, 98, 99, 100, 101, 102, 103, 104, 105, 106, 107, 108, 109, 110, 111, 112, 113, 114, 115, 116, 117, 118, 119, 120, 121, 122, 123, 124, 125, 126, 127, 128, 129, 130, 131, 132, 133, 134, 135, 136, 137, 138, 139, 140, 141, 142, 143, 144, 145, 146, 147, 148, 149, 150, 151, 152, 153, 154, 155, 156, 157, 158, 159, 160, 161, 162, 163, 164, 165, 166, 167, 168, 169, 170, 171, 172, 173, 174, 175, 176, 177, 178, 179, 180, 181, 182, 183, 184, 185, 186, 187, 188, 189, 190, 191, 192, 193, 194, 195, 196, 197, 198, 199, 200, 201, 202, 203, 204, 205, 206, 207, 208, 209, 210, 211, 212, 213, 214, 215, 216, 217, 218, 219, 220, 221, 222, 223, 224, 225, 226, 227, 228, 229, 230, 231, 232, 233, 234, 235, 236, 237, 238, 239, 240, 241, 242, 243, 244, 245, 246, 247, 248, 249, 250, 251, 252, 253, 254, 255, 256, 257, 258, 259, 260, 261, 262, 263, 264, 265, 266, 267, 268, 269, 270, 271, 272, 273, 274, 275, 276, 277, 278, 279, 280, 281, 282, 283, 284, 285, 286, 287, 288, 289, 290, 291, 292, 293, 294, 295, 296, 297, 298, 299, 300, 301, 302, 303, 304, 305, 306, 307, 308, 309, 310, 311, 312, 313, 314, 315, 316, 317, 318, 319, 320, 321, 322, 323, 324, 325, 326, 327, 328, 329, 330, 331, 332, 333, 334, 335, 336, 337, 338, 339, 340, 341, 342, 343, 344, 345, 346, 347, 348, 349, 350, 351, 352, 353, 354, 355, 356, 357, 358, 359, 360, 361, 362, 363, 364, 365, 366, 367, 368, 369, 370, 371, 372, 373, 374, 375, 376, 377, 378, 379, 380, 381, 382, 383, 384, 385, 386, 387, 388, 389, 390, 391, 392, 393, 394, 395, 396, 397, 398, 399, 400, 401, 402, 403, 404, 405, 406, 407, 408, 409, 410, 411, 412, 413, 414, 415, 416, 417, 418, 419, 420, 421, 422, 423, 424, 425, 426, 427, 428, 429, 430, 431, 432, 433, 434, 435, 436, 437, 438, 439, 440, 441, 442, 443, 444, 445, 446, 447, 448, 449, 450, 451, 452, 453, 454, 455, 456, 457, 458, 459, 460, 461, 462, 463, 464, 465, 466, 467, 468, 469, 470, 471, 472, 473, 474, 475, 476, 477, 478, 479, 480, 481, 482, 483, 484, 485, 486, 487, 488, 489, 490, 491, 492, 493, 494, 495, 496, 497, 498, 499, 500, 501, 502, 503, 504, 505, 506, 507, 508, 509, 510, 511, 512, 513, 514, 515, 516, 517, 518, 519, 520, 521, 522, 523, 524, 525, 526, 527, 528, 529, 530, 531, 532, 533, 534, 535, 536, 537, 538, 539, 540, 541, 542, 543, 544, 545, 546, 547, 548, 549, 550, 551, 552, 553, 554, 555, 556, 557, 558, 559, 560, 561, 562, 563, 564, 565, 566, 567, 568, 569, 570, 571, 572, 573, 574, 575, 576, 577, 578, 579, 580, 581, 582, 583, 584, 585, 586, 587, 588, 589, 590, 591, 592, 593, 594, 595, 596, 597, 598, 599, 600, 601, 602, 603, 604, 605, 606, 607, 608, 609, 610, 611, 612, 613, 614, 615, 616, 617, 618, 619, 620, 621, 622, 623, 624, 625, 626, 627, 628, 629, 630, 631, 632, 633, 634, 635, 636, 637, 638, 639, 640, 641, 642, 643, 644, 645, 646, 647, 648, 649, 650, 651, 652, 653, 654, 655, 656, 657, 658, 659, 660, 661, 662, 663, 664, 665, 666, 667, 668, 669, 670, 671, 672, 673, 674, 675, 676, 677, 678, 679, 680, 681, 682, 683, 684, 685, 686, 687, 688, 689, 690, 691, 692, 693, 694, 695, 696, 697, 698, 699, 700, 701, 702, 703, 704, 705, 706, 707, 708, 709, 710, 711, 712, 713, 714, 715, 716, 717, 718, 719, 720, 721, 722, 723, 724, 725, 726, 727, 728, 729, 730, 731, 732, 733, 734, 735, 736, 737, 738, 739, 740, 741, 742, 743, 744, 745, 746, 747, 748, 749, 750, 751, 752, 753, 754, 755, 756, 757, 758, 759, 760, 761, 762, 763, 764, 765, 766], [1.0, 1.0, 1.0, 1.0, 1.0, 1.0, 1.0, 1.0, 1.0, 1.0, 1.0, 1.0, 1.0, 1.0, 1.0, 1.0, 1.0, 1.0, 1.0, 1.0, 1.0, 1.0, 1.0, 1.0, 1.0, 1.0, 1.0, 1.0, 1.0, 1.0, 1.0, 1.0, 1.0, 1.0, 1.0, 1.0, 1.0, 1.0, 1.0, 1.0, 1.0, 1.0, 1.0, 1.0, 1.0, 1.0, 1.0, 1.0, 1.0, 1.0, 1.0, 1.0, 1.0, 1.0, 1.0, 1.0, 1.0, 1.0, 1.0, 1.0, 1.0, 1.0, 1.0, 1.0, 1.0, 1.0, 1.0, 1.0, 1.0, 1.0, 1.0, 1.0, 1.0, 1.0, 1.0, 1.0, 1.0, 1.0, 1.0, 1.0, 1.0, 1.0, 1.0, 1.0, 1.0, 1.0, 1.0, 1.0, 1.0, 1.0, 1.0, 1.0, 1.0, 1.0, 1.0, 1.0, 1.0, 1.0, 1.0, 1.0, 1.0, 1.0, 1.0, 1.0, 1.0, 1.0, 1.0, 1.0, 1.0, 1.0, 1.0, 1.0, 1.0, 1.0, 1.0, 1.0, 1.0, 1.0, 1.0, 1.0, 1.0, 1.0, 1.0, 1.0, 2.906e-32, 1.268e-06, 2.442e-06, 6.897e-26, 2.521e-05, 0.004671, 2.326e-34, 4.86e-19, 4.857e-10, 8.897e-34, 6.513e-07, 0.007194, 1.319e-40, 4.204e-45, 2.382e-43, 1.0, 1.0, 1.0, 1.0, 1.0, 1.0, 1.0, 1.0, 1.0, 1.0, 1.0, 1.0, 1.0, 1.0, 1.0, 1.0, 1.0, 1.0, 1.0, 1.0, 1.0, 1.0, 1.0, 1.0, 1.0, 1.0, 1.0, 1.0, 1.0, 1.0, 1.0, 1.0, 1.0, 1.0, 1.0, 1.0, 1.0, 1.0, 1.0, 1.0, 1.0, 1.0, 1.0, 1.0, 1.0, 1.0, 1.0, 1.0, 1.0, 1.0, 1.0, 1.0, 1.0, 1.0, 1.0, 1.0, 1.0, 1.0, 1.0, 1.0, 1.0, 1.0, 1.0, 1.0, 1.0, 1.0, 1.0, 1.0, 1.0, 1.0, 1.0, 1.0, 1.0, 1.0, 1.0, 1.0, 1.0, 1.0, 1.0, 1.0, 1.0, 1.0, 1.0, 1.0, 1.0, 1.0, 1.0, 1.0, 1.0, 1.0, 1.0, 1.0, 1.0, 1.0, 1.0, 1.0, 1.0, 1.0, 1.0, 1.0, 1.0, 1.0, 1.0, 1.0, 1.0, 1.0, 1.0, 1.0, 1.0, 1.0, 1.0, 1.0, 1.0, 1.0, 1.0, 1.0, 1.0, 1.0, 1.0, 4.395e-18, 2.732e-30, 4.395e-18, 1.699e-28, 9.901e-21, 2.352e-23, 1.003e-18, 2.951e-21, 3.71e-14, 1.0, 1.0, 1.0, 1.0, 1.0, 1.0, 1.0, 1.0, 1.0, 1.0, 1.0, 1.0, 1.0, 1.0, 1.0, 1.0, 1.0, 1.0, 1.0, 1.0, 1.0, 1.0, 1.0, 1.0, 1.0, 1.0, 1.0, 1.0, 1.0, 1.0, 1.0, 1.0, 1.0, 1.0, 1.0, 1.0, 1.0, 1.0, 1.0, 1.0, 1.0, 1.0, 1.0, 1.0, 1.0, 1.0, 1.0, 0.0, 9.969e-31, 0.0, 0.0, 0.0, 0.0, 5.041e-39, 3.273e-16, 4.876e-26, 1.0, 1.0, 1.0, 1.0, 1.0, 1.0, 1.0, 1.0, 1.0, 1.0, 1.0, 1.0, 1.0, 1.0, 1.0, 1.0, 1.0, 1.0, 1.0, 1.0, 1.0, 1.0, 1.0, 1.0, 1.0, 1.0, 1.0, 1.0, 1.0, 1.0, 1.0, 1.0, 1.0, 1.0, 1.0, 1.0, 1.0, 1.0, 1.0, 1.0, 1.0, 1.0, 1.0, 1.0, 1.0, 1.0, 1.0, 1.0, 1.0, 1.0, 1.0, 1.0, 1.0, 1.0, 1.0, 1.0, 1.0, 1.0, 1.0, 1.0, 1.0, 1.0, 1.0, 1.0, 1.0, 1.0, 1.0, 1.0, 1.0, 1.0, 1.0, 1.0, 1.0, 1.0, 1.0, 1.0, 1.0, 1.0, 1.0, 1.0, 1.0, 1.0, 1.0, 1.0, 1.0, 1.0, 1.0, 1.0, 1.0, 1.0, 1.0, 1.0, 1.0, 1.0, 1.0, 1.0, 1.0, 1.0, 1.0, 1.0, 1.0, 1.0, 1.0, 1.0, 1.0, 1.0, 1.0, 1.0, 1.0, 1.0, 1.0, 1.0, 1.0, 1.0, 1.0, 1.0, 1.0, 1.0, 1.0, 1.0, 1.0, 1.0, 1.0, 1.0, 1.0, 1.0, 1.0, 1.0, 1.0, 1.0, 1.0, 1.0, 1.0, 1.0, 1.0, 1.0, 1.0, 1.0, 1.0, 1.0, 1.0, 1.0, 1.0, 1.0, 1.0, 1.0, 1.0, 1.0, 1.0, 1.0, 1.0, 1.0, 1.0, 1.0, 1.0, 1.0, 1.0, 1.0, 1.0, 1.0, 1.0, 1.0, 1.0, 1.0, 1.0, 1.0, 1.0, 1.0, 1.0, 1.0, 1.0, 1.0, 1.0, 1.0, 1.0, 1.0, 1.0, 0.0, 3.187e-16, 0.0, 1.375e-37, 0.0, 2.173e-38, 2.747e-11, 2.014e-15, 8.545e-09, 5.767e-24, 1.207e-12, 7.681e-09, 1.765e-18, 2.857e-24, 7.32e-37, 0.0, 0.0, 0.0, 1.0, 1.0, 1.0, 1.0, 1.0, 1.0, 1.0, 1.0, 1.0, 1.0, 1.0, 1.0, 1.0, 1.0, 1.0, 1.0, 1.0, 1.0, 1.0, 1.0, 1.0, 1.539e-18, 1.694e-22, 9.985e-28, 0.0, 9.32e-40, 0.0, 1.0, 1.0, 1.0, 1.0, 1.0, 1.0, 1.0, 1.0, 1.0, 1.0, 1.0, 1.0, 1.0, 1.0, 1.0, 1.0, 1.0, 1.0, 1.0, 1.0, 1.0, 1.0, 1.0, 1.0, 1.0, 1.0, 1.0, 1.0, 1.0, 1.0, 1.0, 1.0, 1.0, 1.0, 1.0, 1.0, 1.0, 1.0, 1.0, 1.0, 1.0, 1.0, 1.0, 1.0, 1.0, 1.0, 1.0, 1.0, 1.0, 1.0, 1.0, 1.0, 1.0, 1.0, 1.0, 1.0, 1.0, 1.0, 1.0, 1.0, 1.0, 1.0, 1.0, 1.0, 1.0, 1.0, 1.0, 1.0, 1.0, 1.0, 1.0, 1.0, 1.0, 1.0, 1.0, 1.0, 1.0, 1.0, 1.0, 1.0, 1.0, 1.0, 1.0, 1.0, 1.0, 1.0, 1.0, 1.0, 1.0, 1.0, 1.0, 1.0, 1.0, 1.0, 1.0, 1.0, 1.0, 1.0, 1.0, 1.0, 1.0, 1.0, 1.0, 1.0, 1.0, 1.0, 1.0, 1.0, 1.0, 1.0, 1.0, 1.0, 1.0, 1.0, 1.0, 1.0, 1.0, 1.0, 1.0, 1.0, 1.0, 1.0, 1.0, 1.0, 1.0, 1.0, 1.0, 1.0, 1.0, 1.0, 1.0, 1.0, 1.0, 1.0, 1.0, 1.0, 1.0, 1.0, 1.0, 1.0, 1.0, 1.0, 1.0, 1.0, 1.0, 1.0, 1.0, 1.0, 1.0, 1.0, 1.0, 1.0, 1.0, 1.0, 1.0, 1.0, 1.0, 1.0, 1.0, 1.0, 1.0, 1.0, 1.0, 1.0, 1.0, 1.0, 1.0, 1.0, 1.0, 1.0, 1.0, 1.0, 1.0, 1.0, 1.0, 1.0, 1.0, 0.0, 3.187e-16, 0.0, 1.375e-37, 0.0, 2.173e-38, 2.747e-11, 2.014e-15, 8.545e-09, 5.767e-24, 1.207e-12, 7.681e-09, 1.765e-18, 2.857e-24, 7.32e-37, 0.0, 0.0, 0.0, 1.0, 1.0, 1.0, 1.0, 1.0, 1.0, 1.0, 1.0, 1.0, 1.0, 1.0, 1.0, 1.0, 1.0, 1.0, 1.0, 1.0, 1.0, 1.0, 1.0, 1.0, 1.539e-18, 1.694e-22, 9.985e-28, 0.0, 9.32e-40, 0.0]): _vg.add([_i], _w, 'REPLACE')
_vg = ob_a_starttree_trunk_mesh.vertex_groups.new(name='StartTree_Ast1')
for _i, _w in zip([25, 27, 30, 31, 33, 34, 35, 36, 38, 39, 40, 42, 44, 45, 47, 48, 50, 51, 52, 53, 54, 55, 56, 57, 58, 60, 61, 62, 63, 64, 65, 66, 67, 68, 69, 70, 72, 73, 74, 75, 76, 77, 78, 79, 80, 81, 82, 83, 84, 85, 86, 87, 88, 89, 90, 91, 92, 93, 94, 96, 98, 112, 113, 114, 116, 117, 118, 119, 120, 121, 122, 123, 124, 125, 126, 127, 128, 129, 130, 131, 132, 133, 134, 135, 136, 137, 138, 139, 140, 141, 142, 161, 165, 166, 167, 168, 170, 171, 172, 173, 174, 175, 176, 177, 178, 179, 180, 181, 182, 183, 184, 185, 186, 187, 188, 189, 193, 194, 195, 198, 199, 202, 205, 206, 207, 208, 211, 212, 213, 214, 215, 217, 218, 219, 221, 222, 223, 224, 225, 226, 227, 228, 229, 230, 231, 232, 233, 234, 235, 236, 237, 238, 239, 240, 241, 242, 244, 245, 246, 247, 248, 249, 250, 251, 252, 253, 254, 255, 257, 258, 259, 260, 261, 262, 263, 264, 265, 266, 267, 268, 269, 270, 271, 272, 273, 274, 275, 276, 277, 278, 279, 280, 281, 291, 292, 293, 294, 295, 314, 315, 316, 317, 318, 319, 320, 321, 322, 323, 326, 327, 328, 329, 331, 332, 333, 334, 341, 342, 343, 344, 345, 346, 347, 348, 349, 350, 351, 352, 353, 354, 355, 356, 357, 358, 359, 360, 361, 362, 363, 364, 377, 378, 379, 380, 381, 382, 383, 384, 385, 386, 387, 388, 389, 390, 391, 392, 393, 394, 422, 423, 424, 425, 426, 427, 428, 429, 430, 431, 432, 433, 434, 435, 436, 437, 438, 439, 440, 441, 442, 443, 444, 445, 446, 447, 448, 452, 453, 454, 455, 456, 457, 458, 459, 460, 461, 462, 463, 464, 465, 466, 467, 468, 469, 470, 471, 472, 473, 474, 475, 476, 477, 478, 479, 480, 481, 482, 483, 484, 485, 486, 487, 488, 489, 490, 491, 492, 493, 494, 495, 496, 497, 498, 500, 501, 502, 503, 504, 505, 506, 507, 508, 509, 510, 511, 513, 515, 516, 517, 518, 519, 520, 521, 522, 523, 539, 540, 541, 542, 543, 544, 545, 548, 549, 550, 551, 553, 554, 555, 556, 563, 564, 565, 566, 567, 568, 569, 570, 571, 572, 573, 574, 575, 576, 577, 578, 579, 580, 581, 582, 583, 584, 585, 586, 599, 600, 601, 602, 603, 604, 605, 606, 607, 608, 609, 610, 611, 612, 613, 614, 615, 616, 644, 645, 646, 647, 648, 649, 650, 651, 652, 653, 654, 655, 656, 657, 658, 659, 660, 661, 662, 663, 664, 665, 666, 667, 668, 669, 670, 674, 675, 676, 677, 678, 679, 680, 681, 682, 683, 684, 685, 686, 687, 688, 689, 690, 691, 692, 693, 694, 695, 696, 697, 698, 699, 700, 701, 702, 703, 704, 705, 706, 707, 708, 709, 710, 711, 712, 713, 714, 715, 716, 717, 718, 719, 720, 722, 723, 724, 725, 726, 727, 728, 729, 730, 731, 732, 733, 735, 737, 738, 739, 740, 741, 742, 743, 744, 745, 761, 762, 763, 764, 765, 766], [0.0, 0.0, 0.0, 0.0, 0.0, 0.0, 0.0, 0.0, 0.0, 0.0, 0.0, 0.0, 0.0, 0.0, 0.0, 0.0, 0.0, 0.0, 0.0, 0.0, 0.0, 0.0, 0.0, 0.0, 1.066e-22, 0.0, 0.0, 0.0, 0.0, 0.0, 0.0, 0.0, 0.0, 0.0, 0.0, 0.0, 0.0, 0.0, 0.0, 0.0, 0.0, 0.0, 1.859e-10, 0.0, 2.559e-11, 1.165e-16, 1.684e-21, 2.816e-10, 2.974e-15, 0.002477, 0.0, 0.0, 1.43e-22, 4.001e-23, 0.0, 1.112e-09, 1.463e-25, 2.173e-07, 4.236e-38, 0.0, 0.0, 0.0, 0.0, 0.0, 0.0, 0.0, 0.1042, 0.1042, 0.1042, 0.1042, 0.1042, 0.1042, 1.0, 1.0, 1.0, 1.0, 1.0, 1.0, 0.0, 0.0, 0.0, 0.0, 0.0, 0.0, 0.0, 0.0, 0.0, 0.0, 0.0, 0.0, 0.0, 0.0, 0.0, 0.0, 0.0, 0.0, 0.0, 0.0, 0.0, 0.0, 0.0, 0.0, 0.0, 0.0, 0.0, 0.0, 0.0, 0.0, 0.0, 0.0, 0.0, 0.0, 0.0, 0.0, 0.0, 0.0, 0.0, 0.0, 0.0, 0.0, 0.0, 0.0, 0.0, 0.0, 0.0, 0.0, 0.0, 0.0, 0.0, 0.0, 0.0, 0.0, 0.0, 0.0, 0.0, 0.0, 0.0, 0.0, 0.0, 0.0, 0.0, 0.0, 0.0, 0.0, 0.0, 0.0, 0.0, 0.0, 0.0, 0.0, 0.0, 0.0, 0.0, 0.0, 0.0, 0.0, 0.0, 0.0, 0.0, 0.0, 0.0, 0.0, 0.0, 0.0, 0.0, 0.0, 0.0, 0.0, 0.0, 0.0, 0.0, 0.0, 0.0, 0.0, 0.0, 0.0, 0.0, 0.0, 0.0, 0.0, 0.0, 0.0, 0.0, 0.0, 0.0, 0.0, 0.0, 0.0, 0.0, 0.0, 0.0, 0.0, 0.0, 0.0, 0.0, 0.0, 0.0, 0.0, 1.0, 1.0, 1.0, 0.9995, 1.0, 1.0, 1.0, 1.0, 1.0, 0.0, 0.0, 0.0, 0.0, 0.0, 0.0, 0.0, 0.0, 0.0, 0.0, 0.0, 0.0, 0.0, 0.0, 0.0, 0.0, 0.0, 0.0, 0.0, 0.0, 0.0, 0.0, 0.0, 0.0, 0.0, 0.0, 0.0, 0.0, 0.0, 0.0, 0.0, 0.0, 0.0, 0.0, 0.0, 0.0, 0.0, 0.0, 0.0, 0.0, 0.0, 0.0, 0.0, 0.0, 0.0, 0.0, 0.0, 0.0, 0.0, 0.0, 0.0, 0.0, 0.0, 0.0, 0.0, 0.0, 0.0, 0.0, 0.0, 0.0, 0.0, 0.0, 0.0, 0.0, 0.0, 0.0, 0.0, 0.0, 0.0, 0.0, 0.0, 0.0, 0.0, 0.0, 0.0, 0.0, 0.0, 0.0, 0.0, 0.0, 0.0, 0.0, 0.0, 0.0, 0.0, 0.0, 0.0, 0.0, 0.0, 0.0, 0.0, 0.0, 0.0, 0.0, 0.0, 0.0, 0.0, 0.0, 0.0, 0.0, 0.0, 0.0, 0.0, 0.0, 0.0, 0.0, 0.0, 0.0, 0.0, 0.0, 0.0, 0.0, 0.0, 0.0, 0.0, 0.0, 0.0, 0.0, 0.0, 0.0, 0.0, 0.0, 0.0, 0.0, 0.0, 0.0, 0.0, 0.0, 0.0, 0.0, 0.0, 0.0, 0.0, 0.0, 0.0, 0.0, 0.0, 0.0, 0.0, 0.0, 0.0, 0.0, 0.0, 0.0, 0.0, 0.0, 0.0, 1.0, 1.0, 1.0, 1.0, 1.0, 1.0, 0.0, 0.0, 0.0, 0.0, 0.0, 0.0, 0.0, 0.0, 0.0, 0.0, 0.0, 0.0, 0.0, 0.0, 0.0, 0.0, 0.0, 0.0, 0.0, 0.0, 0.0, 0.0, 0.0, 0.0, 0.0, 0.0, 0.0, 0.0, 0.0, 0.0, 0.0, 0.0, 0.0, 0.0, 0.0, 0.0, 0.0, 0.0, 0.0, 0.0, 0.0, 0.0, 0.0, 0.0, 0.0, 0.0, 0.0, 0.0, 0.0, 0.0, 0.0, 0.0, 0.0, 0.0, 0.0, 0.0, 0.0, 0.0, 0.0, 0.0, 0.0, 0.0, 0.0, 0.0, 0.0, 0.0, 0.0, 0.0, 0.0, 0.0, 0.0, 0.0, 0.0, 0.0, 0.0, 0.0, 0.0, 0.0, 0.0, 0.0, 0.0, 0.0, 0.0, 0.0, 0.0, 0.0, 0.0, 0.0, 0.0, 0.0, 0.0, 0.0, 0.0, 0.0, 0.0, 0.0, 0.0, 0.0, 0.0, 0.0, 0.0, 0.0, 0.0, 0.0, 0.0, 0.0, 0.0, 0.0, 0.0, 0.0, 0.0, 0.0, 0.0, 0.0, 0.0, 0.0, 0.0, 0.0, 0.0, 0.0, 0.0, 0.0, 0.0, 0.0, 0.0, 0.0, 0.0, 0.0, 0.0, 0.0, 0.0, 0.0, 0.0, 0.0, 0.0, 0.0, 0.0, 0.0, 0.0, 0.0, 0.0, 0.0, 0.0, 0.0, 0.0, 0.0, 0.0, 1.0, 1.0, 1.0, 1.0, 1.0, 1.0]): _vg.add([_i], _w, 'REPLACE')
_vg = ob_a_starttree_trunk_mesh.vertex_groups.new(name='StartTree_Ast2')
for _i, _w in zip([16, 25, 26, 27, 29, 30, 31, 32, 33, 34, 35, 36, 37, 38, 39, 40, 41, 42, 43, 44, 45, 46, 48, 50, 51, 52, 53, 54, 55, 58, 59, 60, 61, 62, 63, 64, 65, 66, 67, 68, 69, 70, 71, 72, 73, 74, 75, 76, 77, 78, 79, 80, 81, 82, 83, 84, 85, 86, 87, 88, 89, 90, 91, 92, 93, 94, 96, 98, 112, 114, 116, 118, 119, 120, 121, 122, 123, 124, 125, 126, 127, 128, 129, 130, 131, 132, 133, 134, 135, 136, 137, 138, 140, 155, 159, 160, 161, 162, 165, 166, 167, 168, 170, 171, 172, 173, 174, 175, 176, 177, 178, 179, 180, 181, 182, 183, 184, 185, 186, 187, 188, 189, 190, 192, 193, 194, 195, 196, 198, 199, 200, 202, 205, 206, 207, 215, 216, 217, 218, 219, 220, 221, 222, 223, 224, 225, 226, 228, 229, 230, 231, 232, 233, 234, 235, 236, 237, 238, 239, 240, 241, 242, 243, 244, 245, 246, 247, 248, 249, 250, 251, 252, 253, 254, 255, 256, 257, 258, 259, 260, 261, 262, 263, 264, 265, 266, 267, 268, 269, 270, 271, 272, 273, 274, 275, 276, 277, 279, 280, 281, 282, 283, 285, 286, 287, 289, 291, 292, 293, 294, 295, 314, 315, 316, 317, 318, 320, 321, 322, 341, 342, 343, 344, 345, 346, 347, 348, 349, 350, 351, 352, 353, 354, 355, 356, 357, 358, 359, 360, 361, 362, 363, 364, 377, 378, 379, 380, 381, 382, 383, 384, 385, 386, 387, 388, 389, 390, 391, 444, 446, 447, 448, 452, 453, 454, 455, 456, 457, 458, 459, 460, 461, 462, 463, 464, 465, 466, 467, 468, 469, 470, 471, 472, 473, 474, 475, 476, 477, 478, 479, 480, 481, 482, 483, 484, 485, 486, 487, 488, 489, 490, 491, 492, 493, 494, 495, 496, 497, 498, 499, 503, 505, 506, 507, 508, 509, 510, 511, 515, 516, 517, 518, 519, 520, 521, 522, 523, 539, 540, 541, 542, 543, 544, 563, 564, 565, 566, 567, 568, 569, 570, 571, 572, 573, 574, 575, 576, 577, 578, 579, 580, 581, 582, 583, 584, 585, 586, 599, 600, 601, 602, 603, 604, 605, 606, 607, 608, 609, 610, 611, 612, 613, 666, 668, 669, 670, 674, 675, 676, 677, 678, 679, 680, 681, 682, 683, 684, 685, 686, 687, 688, 689, 690, 691, 692, 693, 694, 695, 696, 697, 698, 699, 700, 701, 702, 703, 704, 705, 706, 707, 708, 709, 710, 711, 712, 713, 714, 715, 716, 717, 718, 719, 720, 721, 725, 727, 728, 729, 730, 731, 732, 733, 737, 738, 739, 740, 741, 742, 743, 744, 745, 761, 762, 763, 764, 765, 766], [0.0, 0.0, 0.0, 0.0, 0.0, 0.0, 0.0, 0.0, 0.0, 0.0, 0.0, 0.0, 0.0, 0.0, 0.0, 0.0, 0.0, 0.0, 0.0, 0.0, 0.0, 0.0, 0.0, 0.0, 0.0, 0.0, 0.0, 0.0, 0.0, 0.0, 0.0, 0.0, 0.0, 0.0, 0.0, 0.0, 0.0, 0.0, 0.0, 0.0, 0.0, 0.0, 0.0, 0.0, 0.0, 0.0, 0.0, 0.0, 0.0, 0.0, 0.0, 0.0, 0.0, 0.0, 0.0, 0.0, 0.0, 0.0, 3.685e-23, 0.0, 3.055e-20, 0.0007972, 0.0, 1.136e-08, 0.0, 0.0, 0.0, 0.0, 0.0, 0.0, 0.0, 0.0, 0.0, 0.0, 0.0, 0.0, 0.0, 0.0, 0.0, 0.0, 0.0, 0.0, 0.0, 1.0, 1.0, 1.0, 1.0, 1.0, 1.0, 1.299e-35, 0.0, 5.584e-13, 0.0, 0.0, 0.0, 0.0, 0.0, 0.0, 0.0, 0.0, 0.0, 0.0, 0.0, 0.0, 0.0, 0.0, 0.0, 0.0, 0.0, 0.0, 0.0, 0.0, 0.0, 0.0, 0.0, 0.0, 0.0, 0.0, 0.0, 0.0, 0.0, 0.0, 0.0, 0.0, 0.0, 0.0, 0.0, 0.0, 0.0, 0.0, 0.0, 0.0, 0.0, 0.0, 0.0, 0.0, 0.0, 0.0, 0.0, 0.0, 0.0, 0.0, 0.0, 0.0, 0.0, 0.0, 0.0, 0.0, 0.0, 0.0, 0.0, 0.0, 1.671e-19, 0.0, 2.166e-22, 4.163e-20, 6.387e-35, 2.074e-29, 1.47e-20, 1.023e-35, 4.718e-30, 5.39e-21, 0.01283, 7.343e-17, 3.311e-13, 2.861e-15, 4.264e-09, 6.419e-34, 1.606e-27, 1.543e-31, 0.000338, 2.515e-19, 9.722e-15, 1.418e-14, 1.302e-16, 0.01237, 4.614e-08, 1.0, 1.0, 1.0, 1.0, 1.0, 1.0, 1.0, 1.0, 1.0, 8.713e-11, 1.906e-18, 7.676e-20, 8.437e-19, 9.205e-11, 1.056e-21, 1.882e-18, 1.433e-21, 0.0, 5.241e-18, 0.0, 0.0, 0.0, 0.0, 0.0, 0.0, 0.0, 0.0, 0.0, 0.0, 0.0, 0.0, 0.0, 0.0, 0.0, 0.0, 0.0, 0.0, 0.0, 0.0, 0.0, 0.0, 0.0, 0.0, 0.0, 0.0, 0.0, 0.0, 0.0, 0.0, 0.0, 0.0, 0.0, 0.0, 0.0, 0.0, 0.0, 0.0, 0.0, 0.0, 0.0, 0.0, 0.0, 0.0, 0.0, 0.0, 0.0, 0.0, 0.0, 0.0, 0.0, 0.0, 0.0, 0.0, 0.0, 0.0, 0.0, 0.0, 0.0, 0.0, 0.0, 0.0, 0.0, 0.0, 0.0, 0.0, 0.0, 0.0, 0.0, 0.0, 0.0, 0.0, 0.0, 0.0, 0.0, 0.0, 0.0, 0.0, 0.0, 0.0, 0.0, 0.0, 0.0, 0.0, 0.0, 0.0, 0.0, 0.0, 0.0, 0.0, 0.0, 0.0, 0.0, 0.0, 0.0, 0.0, 0.0, 0.0, 0.0, 0.0, 0.0, 0.0, 0.0, 0.0, 0.0, 0.0, 0.0, 0.0, 0.0, 0.0, 0.0, 0.0, 0.0, 0.0, 0.0, 0.0, 1.0, 1.0, 0.9953, 1.0, 1.0, 1.0, 5.352e-16, 0.0002868, 5.027e-08, 0.0, 0.0, 0.0, 0.0, 0.0, 0.0, 1.0, 1.0, 1.0, 1.0, 1.0, 1.0, 0.0, 0.0, 0.0, 0.0, 0.0, 0.0, 0.0, 0.0, 0.0, 0.0, 0.0, 0.0, 0.0, 0.0, 0.0, 0.0, 0.0, 0.0, 0.0, 0.0, 0.0, 0.0, 0.0, 0.0, 0.0, 0.0, 0.0, 0.0, 0.0, 0.0, 0.0, 0.0, 0.0, 0.0, 0.0, 0.0, 0.0, 0.0, 0.0, 0.0, 0.0, 0.0, 0.0, 0.0, 0.0, 0.0, 0.0, 0.0, 0.0, 0.0, 0.0, 0.0, 0.0, 0.0, 0.0, 0.0, 0.0, 0.0, 0.0, 0.0, 0.0, 0.0, 0.0, 0.0, 0.0, 0.0, 0.0, 0.0, 0.0, 0.0, 0.0, 0.0, 0.0, 0.0, 0.0, 0.0, 0.0, 0.0, 0.0, 0.0, 0.0, 0.0, 0.0, 0.0, 0.0, 0.0, 0.0, 0.0, 0.0, 0.0, 0.0, 0.0, 0.0, 1.0, 1.0, 0.9953, 1.0, 1.0, 1.0, 5.352e-16, 0.0002868, 5.027e-08, 0.0, 0.0, 0.0, 0.0, 0.0, 0.0, 1.0, 1.0, 1.0, 1.0, 1.0, 1.0]): _vg.add([_i], _w, 'REPLACE')
_vg = ob_a_starttree_trunk_mesh.vertex_groups.new(name='StartTree_Ast3')
for _i, _w in zip([25, 26, 27, 30, 31, 32, 33, 34, 35, 36, 38, 39, 40, 42, 43, 44, 47, 51, 52, 53, 54, 55, 58, 60, 62, 63, 64, 65, 66, 67, 68, 69, 70, 71, 72, 73, 74, 75, 76, 77, 78, 79, 80, 81, 82, 83, 84, 85, 86, 87, 88, 89, 90, 91, 92, 93, 94, 96, 98, 118, 119, 120, 121, 122, 123, 124, 125, 126, 127, 128, 129, 130, 131, 132, 133, 134, 135, 136, 137, 138, 172, 173, 174, 175, 176, 177, 178, 179, 180, 181, 182, 183, 184, 185, 186, 187, 188, 189, 190, 193, 194, 195, 196, 198, 199, 202, 205, 206, 207, 208, 211, 212, 213, 214, 215, 216, 217, 218, 219, 221, 222, 223, 224, 225, 226, 228, 229, 230, 231, 232, 234, 235, 236, 237, 238, 240, 241, 242, 244, 245, 246, 247, 248, 249, 250, 251, 252, 253, 255, 256, 257, 258, 259, 260, 261, 262, 263, 264, 265, 266, 267, 268, 269, 270, 272, 273, 274, 275, 276, 277, 279, 280, 282, 283, 285, 286, 287, 289, 291, 292, 293, 294, 295, 314, 315, 316, 317, 318, 319, 320, 321, 322, 335, 336, 337, 338, 339, 340, 341, 342, 343, 344, 345, 346, 347, 348, 349, 350, 351, 352, 353, 354, 355, 356, 357, 358, 359, 360, 361, 362, 363, 364, 377, 378, 379, 380, 381, 382, 383, 384, 385, 386, 387, 388, 389, 390, 391, 392, 393, 394, 395, 397, 452, 453, 454, 455, 456, 457, 458, 459, 460, 461, 462, 463, 464, 465, 466, 467, 468, 469, 470, 471, 472, 473, 474, 475, 476, 477, 478, 479, 480, 481, 482, 483, 484, 485, 486, 487, 488, 489, 490, 491, 492, 493, 494, 495, 496, 497, 498, 499, 500, 501, 502, 503, 504, 505, 506, 507, 508, 509, 510, 511, 512, 513, 514, 515, 516, 517, 518, 519, 520, 521, 522, 523, 539, 540, 541, 542, 543, 544, 557, 558, 559, 560, 561, 562, 563, 564, 565, 566, 567, 568, 569, 570, 571, 572, 573, 574, 575, 576, 577, 578, 579, 580, 581, 582, 583, 584, 585, 586, 599, 600, 601, 602, 603, 604, 605, 606, 607, 608, 609, 610, 611, 612, 613, 614, 615, 616, 617, 619, 674, 675, 676, 677, 678, 679, 680, 681, 682, 683, 684, 685, 686, 687, 688, 689, 690, 691, 692, 693, 694, 695, 696, 697, 698, 699, 700, 701, 702, 703, 704, 705, 706, 707, 708, 709, 710, 711, 712, 713, 714, 715, 716, 717, 718, 719, 720, 721, 722, 723, 724, 725, 726, 727, 728, 729, 730, 731, 732, 733, 734, 735, 736, 737, 738, 739, 740, 741, 742, 743, 744, 745, 761, 762, 763, 764, 765, 766], [0.0, 0.0, 0.0, 0.0, 0.0, 0.0, 0.0, 0.0, 0.0, 0.0, 0.0, 0.0, 0.0, 0.0, 0.0, 0.0, 0.0, 0.0, 0.0, 0.0, 0.0, 0.0, 0.0, 0.0, 0.0, 0.0, 0.0, 0.0, 0.0, 0.0, 0.0, 0.0, 0.0, 0.0, 0.0, 0.0, 0.0, 0.0, 0.0, 0.0, 0.0, 0.0, 0.0, 0.0, 0.0, 0.0, 0.0, 0.0, 0.0, 0.0, 0.0, 0.0, 0.0, 0.0, 0.0, 0.0, 0.0, 0.0, 0.0, 0.0, 0.0, 0.0, 0.0, 0.0, 0.0, 0.0, 0.0, 0.0, 0.0, 0.0, 0.0, 0.0, 0.0, 0.0, 0.0, 0.0, 0.0, 1.0, 1.0, 1.0, 0.0, 0.0, 0.0, 0.0, 0.0, 0.0, 0.0, 0.0, 0.0, 0.0, 0.0, 0.0, 0.0, 0.0, 0.0, 0.0, 0.0, 0.0, 0.0, 0.0, 0.0, 0.0, 0.0, 0.0, 0.0, 0.0, 0.0, 0.0, 0.0, 0.0, 0.0, 0.0, 0.0, 0.0, 0.0, 0.0, 0.0, 0.0, 0.0, 0.0, 0.0, 0.0, 0.0, 0.0, 0.0, 0.0, 0.0, 0.0, 0.0, 0.0, 0.0, 0.0, 0.0, 0.0, 0.0, 0.0, 0.0, 0.0, 0.0, 0.0, 0.0, 0.0, 0.0, 0.0, 0.0, 0.0, 0.0, 0.0, 0.0, 0.0, 0.0, 0.0, 0.0, 0.0, 0.0, 0.0, 0.0, 0.0, 0.0, 0.3603, 0.0, 0.0, 0.0, 0.0, 0.0, 0.0, 0.0, 0.0, 0.0, 0.0, 0.0, 0.0, 0.0, 0.0, 0.0, 0.0, 0.0, 0.0, 0.0, 0.0, 0.0, 0.0, 0.0, 0.0, 0.0, 0.07292, 0.07265, 0.07292, 0.07292, 0.2629, 0.2501, 0.2708, 0.0, 0.0, 0.0, 0.0, 0.0, 0.0, 0.0, 0.0, 0.0, 0.0, 0.0, 0.0, 0.0, 0.0, 0.0, 0.0, 0.0, 0.0, 0.0, 0.0, 0.0, 0.0, 0.0, 0.0, 0.0, 0.0, 0.0, 0.0, 0.0, 0.0, 0.0, 0.0, 0.0, 0.0, 0.0, 0.0, 0.0, 0.0, 0.0, 0.0, 0.0, 0.0, 0.0, 0.0, 0.0, 0.0, 0.0, 0.0, 0.0, 0.0, 0.0, 0.0, 0.0, 0.0, 0.0, 0.0, 0.0, 0.0, 0.0, 0.0, 0.0, 0.0, 0.0, 0.0, 0.0, 0.0, 0.0, 0.0, 0.0, 0.0, 0.0, 0.0, 0.0, 0.0, 0.0, 0.0, 0.0, 0.0, 0.0, 0.0, 0.0, 0.0, 0.0, 0.0, 0.0, 0.0, 0.0, 0.0, 0.0, 0.0, 0.0, 0.0, 0.0, 0.0, 0.0, 0.0, 0.0, 0.0, 1.0, 1.0, 1.0, 1.0, 1.0, 1.0, 0.3646, 0.3646, 0.3646, 0.3646, 0.3646, 0.3646, 0.9999, 1.0, 0.9999, 1.0, 1.0, 1.0, 0.0, 0.0, 0.0, 0.0, 0.0, 0.0, 0.2704, 0.2705, 0.2699, 0.2708, 0.2708, 0.2708, 0.0, 0.0, 0.0, 0.0, 0.0, 0.0, 0.0, 0.0, 0.0, 0.0, 0.0, 0.0, 0.0, 0.0, 0.0, 0.0, 0.0, 0.0, 0.0, 0.0, 0.0, 0.0, 0.0, 0.0, 0.0, 0.0, 0.0, 0.0, 0.0, 0.0, 0.0, 0.0, 0.0, 0.0, 0.0, 0.0, 0.0, 0.0, 0.0, 0.0, 0.0, 0.0, 0.0, 0.0, 0.0, 0.0, 0.0, 0.0, 0.0, 0.0, 0.0, 0.0, 0.0, 0.0, 0.0, 0.0, 0.0, 0.0, 0.0, 0.0, 0.0, 0.0, 0.0, 0.0, 0.0, 0.0, 0.0, 0.0, 0.0, 0.0, 0.0, 0.0, 0.0, 0.0, 0.0, 0.0, 0.0, 0.0, 0.0, 0.0, 0.0, 0.0, 0.0, 0.0, 0.0, 0.0, 0.0, 0.0, 0.0, 0.0, 0.0, 0.0, 0.0, 0.0, 0.0, 0.0, 0.0, 0.0, 1.0, 1.0, 1.0, 1.0, 1.0, 1.0, 0.3646, 0.3646, 0.3646, 0.3646, 0.3646, 0.3646, 0.9999, 1.0, 0.9999, 1.0, 1.0, 1.0, 0.0, 0.0, 0.0, 0.0, 0.0, 0.0, 0.2704, 0.2705, 0.2699, 0.2708, 0.2708, 0.2708]): _vg.add([_i], _w, 'REPLACE')
_m = ob_a_starttree_trunk_mesh.modifiers.new('Armature', 'ARMATURE')
_m = ob_a_starttree_trunk_mesh.modifiers.new('Armature.001', 'ARMATURE')
_m.object = ob_a_starttree_bone
ob_a_starttree_nest_mesh.parent = ob_a_starttree_bone
ob_a_starttree_nest_mesh.matrix_parent_inverse = Matrix(((-0.2712, 0.9599, 0.07115, 12.88), (-0.9225, -0.2803, 0.2655, -0.5941), (0.2748, 0.006355, 0.9615, -8.551), (0.0, 0.0, 0.0, 1.0)))
ob_a_starttree_nest_mesh.location = (0.0, 0.0, 0.0)
ob_a_starttree_nest_mesh.lineart.crease_threshold = 0.0

# ---- collection membership
col_collection_1.objects.link(ob_a_starttree_bone)
col_collection_1.objects.link(ob_a_starttree_trunk_mesh)
col_collection_1.objects.link(ob_a_starttree_nest_mesh)

# ---- scene / render settings (as saved in the file)
scene.frame_start = 1; scene.frame_end = 2000; scene.frame_set(193)
scene.render.engine = 'BLENDER_EEVEE_NEXT'
scene.render.resolution_percentage = 50
scene.render.dither_intensity = 0.0
scene.cycles.use_denoising = False
scene.cycles.samples = 10
scene.cycles.sampling_pattern = 'TABULATED_SOBOL'
scene.cycles.light_sampling_threshold = 0.0
scene.cycles.use_adaptive_sampling = False
scene.cycles.use_light_tree = False
scene.cycles.blur_glossy = 0.0
scene.cycles.pixel_filter_type = 'GAUSSIAN'
scene.cycles.sample_clamp_indirect = 0.0
scene.view_settings.view_transform = 'Standard'
bpy.context.view_layer.update()

# ---- added for rendering (the .blend has no active camera and no usable light): camera, sun
cam_auto = bpy.data.cameras.new('AutoCamera')
cam_auto.lens = 50.0
cam_auto.sensor_width = 36.0
cam_auto.clip_end = 1000.0
ob_auto_camera = bpy.data.objects.new('AutoCamera', cam_auto)
scene.collection.objects.link(ob_auto_camera)
ob_auto_camera.location = (26.0333, -36.2801, 21.6241)
ob_auto_camera.rotation_euler = (1.09748, -7.21219e-08, 0.694738)
scene.camera = ob_auto_camera
light_auto_sun = bpy.data.lights.new('AutoSun', 'SUN')
light_auto_sun.energy = 3.0
light_auto_sun.angle = 0.0523599
ob_auto_sun = bpy.data.objects.new('AutoSun', light_auto_sun)
scene.collection.objects.link(ob_auto_sun)
ob_auto_sun.rotation_euler = (0.872665, 0.174533, 0.523599)
bpy.context.view_layer.update()
